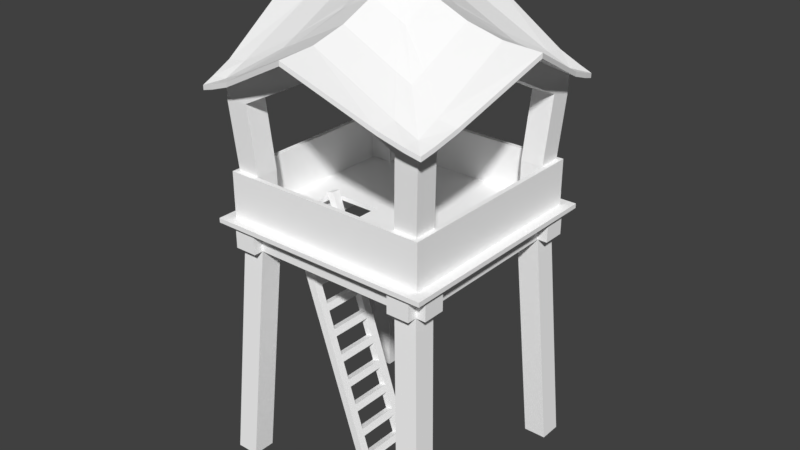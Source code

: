 # Source: tower_1.blend  (saved by Blender 2.79.0; exported with 4.5.12 LTS)
import bpy
from mathutils import Matrix  # noqa: F401  (used for matrix-valued properties, if any)

bpy.ops.wm.read_factory_settings(use_empty=True)
scene = bpy.context.scene
scene.name = 'Scene'

# ---- collections
col_collection_1 = bpy.data.collections.new('Collection 1'); scene.collection.children.link(col_collection_1)

# ---- materials (node trees are filled in below, after node groups)
mat_material = bpy.data.materials.new('Material')
mat_material.alpha_threshold = 0.0
mat_material.use_transparent_shadow = False
mat_material.diffuse_color = (1.0, 1.0, 1.0, 1.0)
mat_material.roughness = 0.5
mat_material.line_color = (0.0, 0.0, 0.0, 1.0)

# ---- material node trees

# ---- world
world_world = bpy.data.worlds.new('World'); scene.world = world_world
world_world.color = (0.05088, 0.05088, 0.05088)
world_world.use_sun_shadow = False
world_world.sun_shadow_jitter_overblur = 0.0
world_world.cycles.sampling_method = 'MANUAL'

# ---- meshes
me_cube = bpy.data.meshes.new('Cube')
me_cube.from_pydata([(-1.596, -1.552, 5.676), (-1.579, -0.2518, 5.678), (0.3057, -1.566, -0.01474), (0.3224, -0.2659, -0.0124), (-1.581, -0.4306, 5.678), (-1.593, -1.373, 5.676), (0.308, -1.387, -0.01442), (0.3201, -0.4447, -0.01272), (-1.424, -1.375, 5.733), (-1.426, -1.554, 5.733), (0.492, -0.2682, 0.04426), (-1.409, -0.2541, 5.735), (0.4897, -0.447, 0.04394), (0.4753, -1.568, 0.04192), (-1.412, -0.4329, 5.735), (0.4776, -1.389, 0.04224), (0.2119, -0.2651, 0.3182), (0.1612, -0.2647, 0.47), (0.03086, -0.2638, 0.8602), (-0.01985, -0.2634, 1.012), (-0.1502, -0.2624, 1.402), (-0.2009, -0.262, 1.554), (-0.3313, -0.2611, 1.944), (-0.382, -0.2607, 2.096), (-0.5124, -0.2597, 2.486), (-0.5631, -0.2593, 2.638), (-0.6935, -0.2584, 3.028), (-0.7442, -0.258, 3.18), (-0.8746, -0.257, 3.57), (-0.9253, -0.2566, 3.722), (-1.056, -0.2557, 4.112), (-1.106, -0.2553, 4.264), (-1.237, -0.2543, 4.654), (-1.287, -0.254, 4.806), (-1.418, -0.253, 5.196), (-1.468, -0.2526, 5.348), (0.3815, -0.2674, 0.3749), (0.3308, -0.267, 0.5266), (0.2004, -0.266, 0.9168), (0.1497, -0.2657, 1.069), (0.01934, -0.2647, 1.459), (-0.03136, -0.2643, 1.611), (-0.1617, -0.2633, 2.001), (-0.2124, -0.263, 2.153), (-0.3428, -0.262, 2.543), (-0.3935, -0.2616, 2.695), (-0.5239, -0.2607, 3.085), (-0.5746, -0.2603, 3.236), (-0.705, -0.2593, 3.627), (-0.7557, -0.2589, 3.778), (-0.8861, -0.258, 4.169), (-0.9368, -0.2576, 4.32), (-1.067, -0.2566, 4.711), (-1.118, -0.2562, 4.862), (-1.248, -0.2553, 5.253), (-1.299, -0.2549, 5.404), (0.2096, -0.4439, 0.3179), (0.1589, -0.4435, 0.4696), (0.02856, -0.4426, 0.8599), (-0.02214, -0.4422, 1.012), (-0.1525, -0.4412, 1.402), (-0.2032, -0.4408, 1.554), (-0.3336, -0.4399, 1.944), (-0.3843, -0.4395, 2.096), (-0.5147, -0.4385, 2.486), (-0.5654, -0.4382, 2.638), (-0.6958, -0.4372, 3.028), (-0.7465, -0.4368, 3.18), (-0.8768, -0.4358, 3.57), (-0.9275, -0.4355, 3.721), (-1.058, -0.4345, 4.112), (-1.109, -0.4341, 4.263), (-1.239, -0.4331, 4.654), (-1.29, -0.4328, 4.805), (-1.42, -0.4318, 5.196), (-1.471, -0.4314, 5.347), (0.3792, -0.4462, 0.3745), (0.3285, -0.4458, 0.5263), (0.1981, -0.4449, 0.9165), (0.1474, -0.4445, 1.068), (0.01705, -0.4435, 1.458), (-0.03365, -0.4431, 1.61), (-0.164, -0.4422, 2.0), (-0.2147, -0.4418, 2.152), (-0.3451, -0.4408, 2.542), (-0.3958, -0.4404, 2.694), (-0.5262, -0.4395, 3.084), (-0.5769, -0.4391, 3.236), (-0.7073, -0.4381, 3.626), (-0.758, -0.4377, 3.778), (-0.8884, -0.4368, 4.168), (-0.9391, -0.4364, 4.32), (-1.069, -0.4354, 4.71), (-1.12, -0.435, 4.862), (-1.251, -0.4341, 5.252), (-1.301, -0.4337, 5.404), (-1.485, -1.552, 5.345), (-1.434, -1.553, 5.194), (-1.304, -1.554, 4.803), (-1.253, -1.554, 4.652), (-1.123, -1.555, 4.261), (-1.072, -1.556, 4.11), (-0.9419, -1.557, 3.719), (-0.8912, -1.557, 3.568), (-0.7609, -1.558, 3.177), (-0.7101, -1.558, 3.026), (-0.5798, -1.559, 2.636), (-0.5291, -1.56, 2.484), (-0.3987, -1.561, 2.094), (-0.348, -1.561, 1.942), (-0.2176, -1.562, 1.552), (-0.1669, -1.562, 1.4), (-0.03652, -1.563, 1.01), (0.01418, -1.564, 0.8578), (0.1446, -1.565, 0.4676), (0.1953, -1.565, 0.3159), (0.1976, -1.386, 0.3162), (0.1469, -1.386, 0.4679), (0.01647, -1.385, 0.8582), (-0.03423, -1.384, 1.01), (-0.1646, -1.383, 1.4), (-0.2153, -1.383, 1.552), (-0.3457, -1.382, 1.942), (-0.3964, -1.382, 2.094), (-0.5268, -1.381, 2.484), (-0.5775, -1.38, 2.636), (-0.7079, -1.379, 3.026), (-0.7586, -1.379, 3.178), (-0.8889, -1.378, 3.568), (-0.9396, -1.378, 3.72), (-1.07, -1.377, 4.11), (-1.121, -1.376, 4.262), (-1.251, -1.375, 4.652), (-1.302, -1.375, 4.804), (-1.432, -1.374, 5.194), (-1.483, -1.374, 5.346), (-1.316, -1.555, 5.402), (-1.265, -1.555, 5.25), (-1.135, -1.556, 4.86), (-1.084, -1.556, 4.708), (-0.9534, -1.557, 4.318), (-0.9027, -1.558, 4.166), (-0.7724, -1.559, 3.776), (-0.7217, -1.559, 3.624), (-0.5913, -1.56, 3.234), (-0.5406, -1.561, 3.082), (-0.4102, -1.562, 2.692), (-0.3595, -1.562, 2.54), (-0.2291, -1.563, 2.15), (-0.1784, -1.563, 1.998), (-0.04804, -1.564, 1.608), (0.002667, -1.565, 1.456), (0.133, -1.566, 1.066), (0.1837, -1.566, 0.9145), (0.3141, -1.567, 0.5243), (0.3648, -1.567, 0.3725), (0.3671, -1.388, 0.3728), (0.3164, -1.388, 0.5246), (0.186, -1.387, 0.9148), (0.1353, -1.387, 1.067), (0.004961, -1.386, 1.457), (-0.04574, -1.385, 1.609), (-0.1761, -1.384, 1.999), (-0.2268, -1.384, 2.151), (-0.3572, -1.383, 2.541), (-0.4079, -1.383, 2.693), (-0.5383, -1.382, 3.083), (-0.589, -1.381, 3.234), (-0.7194, -1.38, 3.625), (-0.7701, -1.38, 3.776), (-0.9004, -1.379, 4.167), (-0.9511, -1.379, 4.318), (-1.082, -1.378, 4.709), (-1.132, -1.377, 4.86), (-1.263, -1.376, 5.251), (-1.313, -1.376, 5.402), (2.5, 2.5, 0.0), (2.5, -2.5, 0.0), (2.5, -2.0, 0.0), (2.0, -2.5, 0.0), (2.0, 2.5, 0.0), (2.5, 2.0, 0.0), (2.0, 2.0, 0.0), (2.0, -2.0, 0.0), (-2.5, -2.5, 0.0), (-2.5, 2.5, 0.0), (-2.0, 2.5, 0.0), (-2.0, -2.5, 0.0), (-2.5, 2.0, 0.0), (-2.5, -2.0, 0.0), (-2.0, 2.0, 0.0), (-2.0, -2.0, 0.0), (2.2, -1.7, 5.0), (2.2, -2.2, 5.0), (1.7, -2.2, 5.0), (2.2, 2.2, 5.0), (1.7, 2.2, 5.0), (2.2, 1.7, 5.0), (1.7, 1.7, 5.0), (1.7, -1.7, 5.0), (-1.7, 2.2, 5.0), (-2.2, 2.2, 5.0), (-1.7, -2.2, 5.0), (-2.2, -2.2, 5.0), (-2.2, 1.7, 5.0), (-2.2, -1.7, 5.0), (-1.7, 1.7, 5.0), (-1.7, -1.7, 5.0), (2.2, -2.2, 5.5), (1.7, -2.2, 5.5), (2.2, 2.2, 5.5), (1.7, 2.2, 5.5), (-1.7, 2.2, 5.5), (-2.2, 2.2, 5.5), (-1.7, -2.2, 5.5), (-2.2, -2.2, 5.5), (2.2, -1.7, 5.5), (2.2, 1.7, 5.5), (-2.2, 1.7, 5.5), (-2.2, -1.7, 5.5), (2.2, -2.415, 5.0), (1.7, -2.415, 5.0), (-1.7, -2.415, 5.0), (-2.2, -2.415, 5.0), (2.2, -2.415, 5.5), (1.7, -2.415, 5.5), (-1.7, -2.415, 5.5), (-2.2, -2.415, 5.5), (2.415, -1.7, 5.0), (2.415, -2.2, 5.0), (2.415, 2.2, 5.0), (2.415, 1.7, 5.0), (2.415, 2.2, 5.5), (2.415, -2.2, 5.5), (2.415, 1.7, 5.5), (2.415, -1.7, 5.5), (2.2, 2.415, 5.0), (1.7, 2.415, 5.0), (-1.7, 2.415, 5.0), (-2.2, 2.415, 5.0), (2.2, 2.415, 5.5), (1.7, 2.415, 5.5), (-1.7, 2.415, 5.5), (-2.2, 2.415, 5.5), (-2.415, 1.7, 5.0), (-2.415, 2.2, 5.0), (-2.415, -2.2, 5.0), (-2.415, -1.7, 5.0), (-2.415, 2.2, 5.5), (-2.415, -2.2, 5.5), (-2.415, -1.7, 5.5), (-2.415, 1.7, 5.5), (-2.2, 2.3, 5.6), (-1.7, 2.3, 5.6), (1.7, 2.3, 5.6), (2.2, 2.3, 5.6), (2.2, -2.53, 5.5), (1.7, -2.53, 5.5), (-1.7, -2.53, 5.5), (-2.2, -2.53, 5.5), (2.2, 2.53, 5.5), (1.7, 2.53, 5.5), (-1.7, 2.53, 5.5), (-2.2, 2.53, 5.5), (2.3, 2.53, 5.5), (-2.3, 2.53, 5.5), (2.3, -2.53, 5.5), (-2.3, -2.53, 5.5), (2.53, 2.2, 5.5), (2.53, -2.2, 5.5), (2.53, 1.7, 5.5), (2.53, -1.7, 5.5), (-2.53, 2.2, 5.5), (-2.53, -2.2, 5.5), (-2.53, -1.7, 5.5), (-2.53, 1.7, 5.5), (2.53, 2.3, 5.5), (-2.53, 2.3, 5.5), (2.53, -2.3, 5.5), (-2.53, -2.3, 5.5), (2.53, 2.53, 5.5), (-2.53, 2.53, 5.5), (2.53, -2.53, 5.5), (-2.53, -2.53, 5.5), (2.2, -2.53, 5.6), (1.7, -2.53, 5.6), (-1.7, -2.53, 5.6), (-2.2, -2.53, 5.6), (2.2, 2.53, 5.6), (1.7, 2.53, 5.6), (-1.7, 2.53, 5.6), (-2.2, 2.53, 5.6), (2.3, 2.53, 5.6), (-2.3, 2.53, 5.6), (2.3, -2.53, 5.6), (-2.3, -2.53, 5.6), (2.53, 2.2, 5.6), (2.53, -2.2, 5.6), (2.53, 1.7, 5.6), (2.53, -1.7, 5.6), (-2.53, 2.2, 5.6), (-2.53, -2.2, 5.6), (-2.53, -1.7, 5.6), (-2.53, 1.7, 5.6), (2.53, 2.3, 5.6), (-2.53, 2.3, 5.6), (2.53, -2.3, 5.6), (-2.53, -2.3, 5.6), (2.53, 2.53, 5.6), (-2.53, 2.53, 5.6), (2.53, -2.53, 5.6), (-2.53, -2.53, 5.6), (1.7, 1.7, 5.5), (1.7, -1.7, 5.5), (-1.7, 1.7, 5.5), (-1.7, -1.7, 5.5), (2.3, 2.3, 5.6), (-2.3, 2.3, 5.6), (2.2, -2.3, 5.6), (1.7, -2.3, 5.6), (-1.7, -2.3, 5.6), (-2.2, -2.3, 5.6), (-2.3, -2.3, 5.6), (2.3, 2.2, 5.6), (2.3, -2.2, 5.6), (2.3, 1.7, 5.6), (2.3, -1.7, 5.6), (2.3, -2.3, 5.6), (-2.3, 2.2, 5.6), (-2.3, -2.2, 5.6), (-2.3, -1.7, 5.6), (-2.3, 1.7, 5.6), (-2.2, -1.7, 5.6), (-2.2, 1.7, 5.6), (2.2, 1.7, 5.6), (2.2, -1.7, 5.6), (1.7, -2.2, 5.6), (-1.7, -2.2, 5.6), (-1.7, 2.2, 5.6), (1.7, 2.2, 5.6), (1.7, -1.7, 5.6), (-1.7, -1.7, 5.6), (-1.7, 1.7, 5.6), (1.7, 1.7, 5.6), (-2.3, -2.3, 8.1), (-2.3, -1.8, 8.1), (-2.3, 2.3, 8.1), (-2.3, 1.8, 8.1), (2.3, -2.3, 8.1), (2.3, -1.8, 8.1), (2.3, 2.3, 8.1), (2.3, 1.8, 8.1), (-1.8, -2.3, 8.1), (1.8, -2.3, 8.1), (-1.8, 2.3, 8.1), (1.8, 2.3, 8.1), (1.8, -1.8, 8.1), (-1.8, -1.8, 8.1), (-1.8, 1.8, 8.1), (1.8, 1.8, 8.1), (2.3, -2.3, 6.6), (2.2, -2.3, 6.6), (-2.2, -2.3, 6.6), (-2.3, -2.3, 6.6), (-1.7, -2.3, 6.6), (1.7, -2.3, 6.6), (-2.2, 2.3, 6.6), (-2.3, 2.3, 6.6), (2.2, 2.3, 6.6), (2.3, 2.3, 6.6), (1.7, 2.3, 6.6), (-1.7, 2.3, 6.6), (2.3, -2.2, 6.6), (2.3, -1.7, 6.6), (2.3, 2.2, 6.6), (2.3, 1.7, 6.6), (-2.3, -2.2, 6.6), (-2.3, -1.7, 6.6), (-2.3, 2.2, 6.6), (-2.3, 1.7, 6.6), (-2.2, -2.2, 6.6), (-2.2, -1.7, 6.6), (-2.2, 2.2, 6.6), (-2.2, 1.7, 6.6), (2.2, -2.2, 6.6), (2.2, -1.7, 6.6), (2.2, 2.2, 6.6), (2.2, 1.7, 6.6), (-1.7, -2.2, 6.6), (1.7, -2.2, 6.6), (1.7, 2.2, 6.6), (-1.7, 2.2, 6.6), (-0.4333, -1.7, 5.5), (-1.567, -1.7, 5.5), (1.7, -0.2333, 5.5), (1.7, -1.567, 5.5), (-0.4333, 1.7, 5.5), (-1.567, 1.7, 5.5), (-1.7, -0.2333, 5.5), (-1.7, -1.567, 5.5), (-1.567, -1.567, 5.5), (-1.567, -0.2333, 5.5), (-0.4333, -1.567, 5.5), (-0.4333, -0.2333, 5.5), (-1.567, -1.7, 5.6), (-0.4333, -1.7, 5.6), (-0.4333, 1.7, 5.6), (-1.567, 1.7, 5.6), (-1.7, -0.2333, 5.6), (-1.7, -1.567, 5.6), (1.7, -0.2333, 5.6), (1.7, -1.567, 5.6), (-1.567, -1.567, 5.6), (-0.4333, -1.567, 5.6), (-1.567, -0.2333, 5.6), (-0.4333, -0.2333, 5.6), (2.3, 0.0, 9.0), (1.8, 0.0, 9.0), (-1.8, 1.192e-07, 9.0), (-2.3, 2.384e-07, 9.0), (0.0, -2.3, 9.0), (0.0, -1.8, 9.0), (1.192e-07, 1.8, 9.0), (1.192e-07, 2.3, 9.0), (-2.3, -2.3, 8.386), (-2.3, -1.8, 8.6), (-2.3, 2.3, 8.386), (-2.3, 1.8, 8.6), (2.3, -2.3, 8.386), (2.3, -1.8, 8.6), (2.3, 2.3, 8.386), (2.3, 1.8, 8.6), (-1.8, -2.3, 8.6), (1.8, -2.3, 8.6), (-1.8, 2.3, 8.6), (1.8, 2.3, 8.6), (1.8, -1.8, 8.6), (-1.8, -1.8, 8.6), (-1.8, 1.8, 8.6), (1.8, 1.8, 8.6), (2.3, 0.0, 9.5), (1.8, 0.0, 9.5), (-1.8, 1.192e-07, 9.5), (-2.3, 2.384e-07, 9.5), (0.0, -2.3, 9.5), (0.0, -1.8, 9.5), (1.192e-07, 1.8, 9.5), (1.192e-07, 2.3, 9.5), (0.0, 0.0, 10.0), (-2.3, -2.3, 8.486), (-2.3, -1.8, 8.7), (-2.3, 2.3, 8.486), (-2.3, 1.8, 8.7), (2.3, -2.3, 8.486), (2.3, -1.8, 8.7), (2.3, 2.3, 8.486), (2.3, 1.8, 8.7), (-1.8, -2.3, 8.7), (1.8, -2.3, 8.7), (-1.8, 2.3, 8.7), (1.8, 2.3, 8.7), (2.3, 0.0, 9.6), (-2.3, 2.384e-07, 9.6), (0.0, -2.3, 9.6), (1.192e-07, 2.3, 9.6), (0.0, 0.0, 10.57), (-1.8, -2.73, 8.547), (-2.3, -2.652, 8.366), (2.3, -2.652, 8.366), (1.8, -2.73, 8.547), (0.0, -3.12, 9.447), (-1.8, -2.73, 8.647), (-2.3, -2.652, 8.466), (2.3, -2.652, 8.466), (1.8, -2.73, 8.647), (0.0, -3.12, 9.547), (-2.3, 2.652, 8.366), (-1.8, 2.73, 8.547), (2.3, 2.652, 8.366), (1.8, 2.73, 8.547), (1.192e-07, 3.12, 9.447), (-2.3, 2.652, 8.466), (-1.8, 2.73, 8.647), (2.3, 2.652, 8.466), (1.8, 2.73, 8.647), (1.192e-07, 3.12, 9.547), (-2.652, 2.3, 8.366), (-2.73, 1.8, 8.547), (-2.652, -2.3, 8.366), (-2.73, -1.8, 8.547), (-3.12, 2.384e-07, 9.447), (-2.652, 2.3, 8.466), (-2.73, 1.8, 8.647), (-2.652, -2.3, 8.466), (-2.73, -1.8, 8.647), (-3.12, 2.384e-07, 9.547), (-2.6, -2.6, 8.274), (-2.6, -2.6, 8.374), (-2.6, 2.6, 8.374), (-2.6, 2.6, 8.274), (2.652, -2.3, 8.366), (2.73, -1.8, 8.547), (2.652, 2.3, 8.366), (2.73, 1.8, 8.547), (3.12, 0.0, 9.447), (2.652, -2.3, 8.466), (2.73, -1.8, 8.647), (2.652, 2.3, 8.466), (2.73, 1.8, 8.647), (3.12, 0.0, 9.547), (2.6, -2.6, 8.374), (2.6, 2.6, 8.274), (2.6, 2.6, 8.374), (2.6, -2.6, 8.274), (-1.533, -1.533, 9.042), (-0.7667, -0.7667, 9.741), (-1.2, -1.533, 9.195), (-0.6, -0.7667, 9.833), (0.0, -1.533, 9.795), (0.0, -0.7667, 10.13), (1.2, -1.533, 9.195), (0.6, -0.7667, 9.833), (1.533, -1.533, 9.042), (0.7667, -0.7667, 9.741), (1.533, -1.2, 9.195), (0.7667, -0.6, 9.833), (1.533, 0.0, 9.795), (0.7667, 0.0, 10.13), (1.533, 1.2, 9.195), (0.7667, 0.6, 9.833), (1.533, 1.533, 9.042), (0.7667, 0.7667, 9.741), (1.2, 1.533, 9.195), (0.6, 0.7667, 9.833), (7.947e-08, 1.533, 9.795), (3.974e-08, 0.7667, 10.13), (-1.2, 1.533, 9.195), (-0.6, 0.7667, 9.833), (-1.533, 1.533, 9.042), (-0.7667, 0.7667, 9.741), (-1.533, 1.2, 9.195), (-0.7667, 0.6, 9.833), (-1.533, 1.589e-07, 9.795), (-0.7667, 7.947e-08, 10.13), (-1.533, -1.2, 9.195), (-0.7667, -0.6, 9.833), (-1.7, 1.7, 6.6), (-1.7, -1.7, 6.6), (1.7, -1.7, 6.6), (1.7, 1.7, 6.6)], [], [(116, 6, 2, 115), (16, 3, 7, 56), (156, 155, 13, 15), (36, 76, 12, 10), (3, 10, 12, 7), (0, 9, 8, 5), (116, 156, 15, 6), (96, 136, 9, 0), (16, 36, 10, 3), (75, 95, 14, 4), (6, 15, 13, 2), (4, 14, 11, 1), (7, 12, 76, 56), (57, 77, 78, 58), (59, 79, 80, 60), (61, 81, 82, 62), (63, 83, 84, 64), (65, 85, 86, 66), (67, 87, 88, 68), (69, 89, 90, 70), (71, 91, 92, 72), (73, 93, 94, 74), (1, 11, 55, 35), (35, 55, 54, 34), (34, 54, 53, 33), (33, 53, 52, 32), (32, 52, 51, 31), (31, 51, 50, 30), (30, 50, 49, 29), (29, 49, 48, 28), (28, 48, 47, 27), (27, 47, 46, 26), (26, 46, 45, 25), (25, 45, 44, 24), (24, 44, 43, 23), (23, 43, 42, 22), (22, 42, 41, 21), (21, 41, 40, 20), (20, 40, 39, 19), (19, 39, 38, 18), (18, 38, 37, 17), (17, 37, 36, 16), (11, 14, 95, 55), (55, 95, 94, 54), (54, 94, 93, 53), (53, 93, 92, 52), (52, 92, 91, 51), (51, 91, 90, 50), (50, 90, 89, 49), (49, 89, 88, 48), (48, 88, 87, 47), (47, 87, 86, 46), (46, 86, 85, 45), (45, 85, 84, 44), (44, 84, 83, 43), (43, 83, 82, 42), (42, 82, 81, 41), (41, 81, 80, 40), (40, 80, 79, 39), (39, 79, 78, 38), (38, 78, 77, 37), (37, 77, 76, 36), (1, 35, 75, 4), (35, 34, 74, 75), (34, 33, 73, 74), (33, 32, 72, 73), (32, 31, 71, 72), (31, 30, 70, 71), (30, 29, 69, 70), (29, 28, 68, 69), (28, 27, 67, 68), (27, 26, 66, 67), (26, 25, 65, 66), (25, 24, 64, 65), (24, 23, 63, 64), (23, 22, 62, 63), (22, 21, 61, 62), (21, 20, 60, 61), (20, 19, 59, 60), (19, 18, 58, 59), (18, 17, 57, 58), (17, 16, 56, 57), (2, 13, 155, 115), (115, 155, 154, 114), (114, 154, 153, 113), (113, 153, 152, 112), (112, 152, 151, 111), (111, 151, 150, 110), (110, 150, 149, 109), (109, 149, 148, 108), (108, 148, 147, 107), (107, 147, 146, 106), (106, 146, 145, 105), (105, 145, 144, 104), (104, 144, 143, 103), (103, 143, 142, 102), (102, 142, 141, 101), (101, 141, 140, 100), (100, 140, 139, 99), (99, 139, 138, 98), (98, 138, 137, 97), (97, 137, 136, 96), (5, 8, 175, 135), (134, 174, 173, 133), (132, 172, 171, 131), (130, 170, 169, 129), (128, 168, 167, 127), (126, 166, 165, 125), (124, 164, 163, 123), (77, 157, 156, 76), (122, 162, 161, 121), (57, 56, 116, 117), (120, 160, 159, 119), (56, 76, 156, 116), (118, 158, 157, 117), (57, 117, 157, 77), (8, 9, 136, 175), (175, 136, 137, 174), (174, 137, 138, 173), (173, 138, 139, 172), (172, 139, 140, 171), (171, 140, 141, 170), (170, 141, 142, 169), (169, 142, 143, 168), (168, 143, 144, 167), (167, 144, 145, 166), (166, 145, 146, 165), (165, 146, 147, 164), (164, 147, 148, 163), (163, 148, 149, 162), (162, 149, 150, 161), (161, 150, 151, 160), (160, 151, 152, 159), (159, 152, 153, 158), (158, 153, 154, 157), (157, 154, 155, 156), (5, 135, 96, 0), (135, 134, 97, 96), (134, 133, 98, 97), (133, 132, 99, 98), (132, 131, 100, 99), (131, 130, 101, 100), (130, 129, 102, 101), (129, 128, 103, 102), (128, 127, 104, 103), (127, 126, 105, 104), (126, 125, 106, 105), (125, 124, 107, 106), (124, 123, 108, 107), (123, 122, 109, 108), (122, 121, 110, 109), (121, 120, 111, 110), (120, 119, 112, 111), (119, 118, 113, 112), (118, 117, 114, 113), (117, 116, 115, 114), (59, 119, 159, 79), (58, 78, 158, 118), (59, 58, 118, 119), (79, 159, 158, 78), (61, 60, 120, 121), (81, 161, 160, 80), (61, 121, 161, 81), (60, 80, 160, 120), (63, 62, 122, 123), (83, 163, 162, 82), (63, 123, 163, 83), (62, 82, 162, 122), (65, 64, 124, 125), (85, 165, 164, 84), (65, 125, 165, 85), (64, 84, 164, 124), (67, 66, 126, 127), (87, 167, 166, 86), (67, 127, 167, 87), (66, 86, 166, 126), (69, 68, 128, 129), (89, 169, 168, 88), (69, 129, 169, 89), (68, 88, 168, 128), (71, 70, 130, 131), (91, 171, 170, 90), (71, 131, 171, 91), (70, 90, 170, 130), (73, 72, 132, 133), (93, 173, 172, 92), (73, 133, 173, 93), (72, 92, 172, 132), (75, 74, 134, 135), (95, 175, 174, 94), (74, 94, 174, 134), (75, 135, 175, 95), (176, 181, 182, 180), (178, 177, 179, 183), (191, 187, 184, 189), (186, 190, 188, 185), (198, 197, 192, 199), (199, 194, 202, 207), (183, 199, 192, 178), (189, 205, 207, 191), (179, 194, 199, 183), (178, 192, 193, 177), (191, 207, 202, 187), (185, 201, 200, 186), (177, 193, 194, 179), (187, 202, 203, 184), (180, 196, 195, 176), (188, 204, 201, 185), (176, 195, 197, 181), (184, 203, 205, 189), (181, 197, 198, 182), (190, 206, 204, 188), (182, 198, 196, 180), (186, 200, 206, 190), (196, 198, 206, 200), (204, 206, 207, 205), (200, 212, 211, 196), (201, 239, 238, 200), (208, 224, 220, 193), (194, 209, 214, 202), (205, 219, 218, 204), (197, 217, 216, 192), (193, 229, 233, 208), (204, 244, 245, 201), (222, 226, 227, 223), (220, 224, 225, 221), (214, 226, 222, 202), (194, 221, 225, 209), (202, 222, 223, 203), (203, 223, 227, 215), (193, 220, 221, 194), (228, 235, 233, 229), (231, 230, 232, 234), (216, 235, 228, 192), (192, 228, 229, 193), (210, 232, 230, 195), (197, 231, 234, 217), (195, 230, 231, 197), (239, 243, 242, 238), (237, 241, 240, 236), (211, 241, 237, 196), (213, 243, 239, 201), (196, 237, 236, 195), (195, 236, 240, 210), (200, 238, 242, 212), (247, 246, 249, 250), (244, 251, 248, 245), (218, 251, 244, 204), (201, 245, 248, 213), (203, 246, 247, 205), (215, 249, 246, 203), (205, 247, 250, 219), (218, 219, 250, 251), (225, 226, 214, 209), (234, 235, 216, 217), (211, 212, 242, 241), (297, 324, 327, 306), (284, 318, 319, 285), (285, 319, 320, 286), (287, 321, 322, 295), (224, 256, 257, 225), (242, 262, 261, 241), (286, 320, 321, 287), (226, 258, 259, 227), (241, 261, 260, 240), (306, 327, 294, 310), (225, 257, 258, 226), (289, 254, 255, 288), (243, 263, 262, 242), (249, 273, 274, 250), (288, 255, 316, 292), (251, 275, 272, 248), (291, 252, 253, 290), (290, 253, 254, 289), (293, 317, 252, 291), (250, 274, 275, 251), (234, 270, 271, 235), (235, 271, 269, 233), (232, 268, 270, 234), (281, 309, 293, 265), (266, 294, 284, 256), (277, 305, 309, 281), (260, 288, 292, 264), (283, 311, 307, 279), (271, 299, 297, 269), (265, 293, 291, 263), (268, 296, 298, 270), (267, 295, 311, 283), (273, 301, 302, 274), (275, 303, 300, 272), (274, 302, 303, 275), (256, 284, 285, 257), (270, 298, 299, 271), (264, 292, 308, 280), (258, 286, 287, 259), (276, 304, 296, 268), (261, 289, 288, 260), (272, 300, 305, 277), (263, 291, 290, 262), (269, 297, 306, 278), (257, 285, 286, 258), (279, 307, 301, 273), (262, 290, 289, 261), (278, 306, 310, 282), (282, 310, 294, 266), (259, 287, 295, 267), (280, 308, 304, 276), (199, 313, 395, 394, 312, 198), (207, 315, 393, 392, 313, 199), (206, 314, 398, 399, 315, 207), (198, 312, 396, 397, 314, 206), (299, 326, 324, 297), (298, 325, 326, 299), (296, 323, 325, 298), (301, 307, 322, 329), (300, 328, 317, 305), (303, 331, 328, 300), (302, 330, 331, 303), (301, 329, 330, 302), (317, 293, 309, 305), (307, 311, 295, 322), (327, 318, 284, 294), (292, 316, 304, 308), (304, 316, 323, 296), (316, 369, 374, 323), (320, 364, 362, 321), (317, 367, 366, 252), (319, 365, 364, 320), (321, 362, 363, 322), (387, 386, 350, 351), (335, 385, 387, 334), (327, 360, 361, 318), (391, 382, 346, 354), (254, 370, 368, 255), (390, 355, 350, 386), (324, 372, 360, 327), (339, 390, 391, 338), (252, 366, 371, 253), (388, 547, 357, 352), (325, 375, 373, 326), (388, 352, 344, 380), (338, 342, 407, 406, 343, 339), (342, 333, 332, 341, 409, 408), (334, 343, 410, 411, 340, 335), (381, 345, 357, 547), (341, 332, 381, 547), (547, 388, 337, 341), (391, 354, 358, 546), (377, 381, 383, 379), (379, 383, 382, 378), (377, 376, 380, 381), (375, 387, 385, 373), (374, 386, 387, 375), (373, 385, 384, 372), (365, 361, 384, 389), (364, 388, 380, 362), (365, 389, 388, 364), (370, 390, 386, 368), (371, 366, 382, 391), (371, 391, 390, 370), (318, 361, 365, 319), (329, 376, 377, 330), (337, 388, 389, 336), (383, 347, 346, 382), (331, 379, 378, 328), (333, 383, 381, 332), (255, 368, 369, 316), (330, 377, 379, 331), (383, 546, 358, 347), (328, 378, 367, 317), (322, 363, 376, 329), (326, 373, 372, 324), (253, 371, 370, 254), (323, 374, 375, 325), (381, 380, 344, 345), (338, 391, 546, 342), (333, 342, 546, 383), (336, 340, 405, 404, 341, 337), (389, 384, 348, 353), (384, 385, 349, 348), (403, 396, 312, 394), (398, 314, 397, 401), (401, 397, 396, 403), (315, 399, 400, 393), (399, 398, 401, 400), (393, 400, 402, 392), (415, 410, 343, 406), (392, 402, 395, 313), (402, 403, 394, 395), (405, 340, 411, 413), (413, 411, 410, 415), (341, 404, 412, 409), (404, 405, 413, 412), (409, 412, 414, 408), (402, 400, 412, 413), (408, 414, 407, 342), (414, 415, 406, 407), (400, 401, 414, 412), (403, 415, 414, 401), (402, 413, 415, 403), (354, 423, 422, 358), (347, 358, 418, 419), (345, 419, 418, 357), (355, 359, 422, 423), (359, 351, 416, 417), (356, 417, 416, 349), (356, 353, 420, 421), (357, 421, 420, 352), (422, 446, 438, 358), (356, 436, 441, 417), (352, 432, 424, 344), (358, 438, 442, 418), (354, 434, 447, 423), (351, 431, 440, 416), (348, 428, 433, 353), (419, 443, 427, 347), (417, 441, 439, 359), (346, 426, 434, 354), (357, 437, 445, 421), (418, 442, 437, 357), (355, 435, 430, 350), (420, 444, 432, 352), (345, 425, 443, 419), (359, 439, 446, 422), (347, 427, 426, 346), (353, 433, 444, 420), (344, 424, 425, 345), (423, 447, 435, 355), (349, 429, 428, 348), (421, 445, 436, 356), (416, 440, 429, 349), (350, 430, 431, 351), (437, 448, 445), (442, 448, 437), (438, 448, 442), (446, 448, 438), (439, 448, 446), (441, 448, 439), (436, 448, 441), (445, 448, 436), (451, 491, 492, 452), (468, 513, 510, 473), (432, 466, 467, 424), (450, 494, 493, 449), (458, 474, 473, 453), (462, 495, 494, 450), (447, 480, 479, 435), (463, 475, 474, 458), (435, 479, 478, 430), (434, 477, 480, 447), (510, 453, 473), (472, 497, 496, 467), (443, 490, 487, 427), (493, 497, 449), (430, 502, 503, 431), (468, 428, 513), (465, 519, 521), (465, 517, 519), (466, 471, 472, 467), (470, 475, 471, 466), (468, 473, 474, 469), (469, 474, 475, 470), (433, 469, 470, 444), (457, 471, 475, 463), (428, 468, 469, 433), (461, 509, 508, 456), (444, 470, 466, 432), (449, 472, 471, 457), (476, 481, 482, 477), (480, 485, 484, 479), (479, 484, 483, 478), (477, 482, 485, 480), (464, 485, 482, 459), (459, 482, 481, 451), (472, 449, 497), (455, 483, 484, 460), (460, 484, 485, 464), (426, 476, 477, 434), (490, 495, 492, 487), (488, 496, 497, 493), (489, 494, 495, 490), (488, 493, 494, 489), (487, 492, 491, 486), (491, 498, 499, 486), (425, 489, 490, 443), (452, 492, 495, 462), (505, 453, 510), (424, 488, 489, 425), (488, 424, 496), (476, 499, 498, 481), (427, 487, 486, 426), (500, 513, 428), (502, 507, 508, 503), (504, 509, 506, 501), (502, 511, 512, 507), (501, 506, 505, 500), (503, 508, 509, 504), (505, 510, 513, 500), (496, 424, 467), (453, 505, 506, 454), (483, 512, 511, 478), (456, 508, 507, 455), (440, 504, 501, 429), (454, 506, 509, 461), (429, 501, 500, 428), (431, 503, 504, 440), (478, 511, 430), (483, 455, 512), (511, 502, 430), (512, 455, 507), (426, 486, 499), (498, 491, 451), (476, 426, 499), (451, 481, 498), (465, 521, 523), (465, 523, 525), (465, 525, 527), (465, 527, 529), (465, 529, 531), (465, 531, 533), (465, 533, 535), (465, 535, 537), (465, 537, 539), (465, 539, 541), (465, 541, 543), (465, 543, 545), (465, 545, 515), (465, 515, 517), (531, 530, 532, 533), (529, 528, 530, 531), (533, 532, 534, 535), (535, 534, 536, 537), (537, 536, 538, 539), (539, 538, 540, 541), (541, 540, 542, 543), (543, 542, 544, 545), (515, 545, 544, 514), (515, 514, 516, 517), (517, 516, 518, 519), (519, 518, 520, 521), (521, 520, 522, 523), (523, 522, 524, 525), (525, 524, 526, 527), (527, 526, 528, 529), (464, 534, 532, 460), (459, 536, 534, 464), (451, 538, 536, 459), (452, 540, 538, 451), (462, 542, 540, 452), (450, 544, 542, 462), (450, 449, 514, 544), (457, 516, 514, 449), (463, 518, 516, 457), (458, 520, 518, 463), (453, 522, 520, 458), (454, 524, 522, 453), (461, 526, 524, 454), (456, 528, 526, 461), (455, 530, 528, 456), (460, 532, 530, 455), (240, 260, 264, 280, 210), (210, 280, 276, 268, 232), (208, 233, 269, 278, 282), (208, 282, 266, 256, 224), (227, 259, 267, 283, 215), (215, 283, 279, 273, 249), (248, 272, 277, 281, 213), (213, 281, 265, 263, 243), (368, 386, 369), (374, 369, 386), (361, 360, 384), (360, 372, 384), (363, 362, 380), (376, 363, 380), (378, 382, 367), (366, 367, 382), (385, 335, 340, 548), (340, 336, 389, 548), (356, 349, 385, 548), (389, 353, 356, 548), (549, 390, 339, 343), (387, 549, 343, 334), (390, 549, 359, 355), (387, 351, 359, 549)])
_uv = me_cube.uv_layers.new(name='UVMap')
_uv.uv.foreach_set('vector', [0.9413, 0.3389, 0.9721, 0.3389, 0.9721, 0.3231, 0.9413, 0.3231, 0.9413, 0.3231, 0.9721, 0.3231, 0.9721, 0.3389, 0.9413, 0.3389, 0.9413, 0.2915, 0.9413, 0.3073, 0.9721, 0.3073, 0.9721, 0.2915, 0.9413, 0.3073, 0.9413, 0.2915, 0.9721, 0.2915, 0.9721, 0.3073, 0.9879, 0.3073, 0.9721, 0.3073, 0.9721, 0.2915, 0.9879, 0.2915, 0.4261, 0.3073, 0.4419, 0.3073, 0.4419, 0.2915, 0.4261, 0.2915, 0.9413, 0.2757, 0.9413, 0.2915, 0.9721, 0.2915, 0.9721, 0.2757, 0.4727, 0.3231, 0.4727, 0.3073, 0.4419, 0.3073, 0.4419, 0.3231, 0.9413, 0.3231, 0.9413, 0.3073, 0.9721, 0.3073, 0.9721, 0.3231, 0.4727, 0.2757, 0.4727, 0.2915, 0.4419, 0.2915, 0.4419, 0.2757, 0.9879, 0.2915, 0.9721, 0.2915, 0.9721, 0.3073, 0.9879, 0.3073, 0.4261, 0.2915, 0.4419, 0.2915, 0.4419, 0.3073, 0.4261, 0.3073, 0.9721, 0.2757, 0.9721, 0.2915, 0.9413, 0.2915, 0.9413, 0.2757, 0.9272, 0.2757, 0.9272, 0.2915, 0.8908, 0.2915, 0.8908, 0.2757, 0.8767, 0.2757, 0.8767, 0.2915, 0.8403, 0.2915, 0.8403, 0.2757, 0.8262, 0.2757, 0.8262, 0.2915, 0.7899, 0.2915, 0.7899, 0.2757, 0.7757, 0.2757, 0.7757, 0.2915, 0.7394, 0.2915, 0.7394, 0.2757, 0.7252, 0.2757, 0.7252, 0.2915, 0.6889, 0.2915, 0.6889, 0.2757, 0.6747, 0.2757, 0.6747, 0.2915, 0.6384, 0.2915, 0.6384, 0.2757, 0.6242, 0.2757, 0.6242, 0.2915, 0.5879, 0.2915, 0.5879, 0.2757, 0.5737, 0.2757, 0.5737, 0.2915, 0.5374, 0.2915, 0.5374, 0.2757, 0.5232, 0.2757, 0.5232, 0.2915, 0.4869, 0.2915, 0.4869, 0.2757, 0.4419, 0.3231, 0.4419, 0.3073, 0.4727, 0.3073, 0.4727, 0.3231, 0.4727, 0.3231, 0.4727, 0.3073, 0.4869, 0.3073, 0.4869, 0.3231, 0.4869, 0.3231, 0.4869, 0.3073, 0.5232, 0.3073, 0.5232, 0.3231, 0.5232, 0.3231, 0.5232, 0.3073, 0.5374, 0.3073, 0.5374, 0.3231, 0.5374, 0.3231, 0.5374, 0.3073, 0.5737, 0.3073, 0.5737, 0.3231, 0.5737, 0.3231, 0.5737, 0.3073, 0.5879, 0.3073, 0.5879, 0.3231, 0.5879, 0.3231, 0.5879, 0.3073, 0.6242, 0.3073, 0.6242, 0.3231, 0.6242, 0.3231, 0.6242, 0.3073, 0.6384, 0.3073, 0.6384, 0.3231, 0.6384, 0.3231, 0.6384, 0.3073, 0.6747, 0.3073, 0.6747, 0.3231, 0.6747, 0.3231, 0.6747, 0.3073, 0.6889, 0.3073, 0.6889, 0.3231, 0.6889, 0.3231, 0.6889, 0.3073, 0.7252, 0.3073, 0.7252, 0.3231, 0.7252, 0.3231, 0.7252, 0.3073, 0.7394, 0.3073, 0.7394, 0.3231, 0.7394, 0.3231, 0.7394, 0.3073, 0.7757, 0.3073, 0.7757, 0.3231, 0.7757, 0.3231, 0.7757, 0.3073, 0.7899, 0.3073, 0.7899, 0.3231, 0.7899, 0.3231, 0.7899, 0.3073, 0.8262, 0.3073, 0.8262, 0.3231, 0.8262, 0.3231, 0.8262, 0.3073, 0.8403, 0.3073, 0.8403, 0.3231, 0.8403, 0.3231, 0.8403, 0.3073, 0.8767, 0.3073, 0.8767, 0.3231, 0.8767, 0.3231, 0.8767, 0.3073, 0.8908, 0.3073, 0.8908, 0.3231, 0.8908, 0.3231, 0.8908, 0.3073, 0.9272, 0.3073, 0.9272, 0.3231, 0.9272, 0.3231, 0.9272, 0.3073, 0.9413, 0.3073, 0.9413, 0.3231, 0.4419, 0.3073, 0.4419, 0.2915, 0.4727, 0.2915, 0.4727, 0.3073, 0.4727, 0.3073, 0.4727, 0.2915, 0.4869, 0.2915, 0.4869, 0.3073, 0.4869, 0.3073, 0.4869, 0.2915, 0.5232, 0.2915, 0.5232, 0.3073, 0.5232, 0.3073, 0.5232, 0.2915, 0.5374, 0.2915, 0.5374, 0.3073, 0.5374, 0.3073, 0.5374, 0.2915, 0.5737, 0.2915, 0.5737, 0.3073, 0.5737, 0.3073, 0.5737, 0.2915, 0.5879, 0.2915, 0.5879, 0.3073, 0.5879, 0.3073, 0.5879, 0.2915, 0.6242, 0.2915, 0.6242, 0.3073, 0.6242, 0.3073, 0.6242, 0.2915, 0.6384, 0.2915, 0.6384, 0.3073, 0.6384, 0.3073, 0.6384, 0.2915, 0.6747, 0.2915, 0.6747, 0.3073, 0.6747, 0.3073, 0.6747, 0.2915, 0.6889, 0.2915, 0.6889, 0.3073, 0.6889, 0.3073, 0.6889, 0.2915, 0.7252, 0.2915, 0.7252, 0.3073, 0.7252, 0.3073, 0.7252, 0.2915, 0.7394, 0.2915, 0.7394, 0.3073, 0.7394, 0.3073, 0.7394, 0.2915, 0.7757, 0.2915, 0.7757, 0.3073, 0.7757, 0.3073, 0.7757, 0.2915, 0.7899, 0.2915, 0.7899, 0.3073, 0.7899, 0.3073, 0.7899, 0.2915, 0.8262, 0.2915, 0.8262, 0.3073, 0.8262, 0.3073, 0.8262, 0.2915, 0.8403, 0.2915, 0.8403, 0.3073, 0.8403, 0.3073, 0.8403, 0.2915, 0.8767, 0.2915, 0.8767, 0.3073, 0.8767, 0.3073, 0.8767, 0.2915, 0.8908, 0.2915, 0.8908, 0.3073, 0.8908, 0.3073, 0.8908, 0.2915, 0.9272, 0.2915, 0.9272, 0.3073, 0.9272, 0.3073, 0.9272, 0.2915, 0.9413, 0.2915, 0.9413, 0.3073, 0.4419, 0.3231, 0.4727, 0.3231, 0.4727, 0.3389, 0.4419, 0.3389, 0.4727, 0.3231, 0.4869, 0.3231, 0.4869, 0.3389, 0.4727, 0.3389, 0.4869, 0.3231, 0.5232, 0.3231, 0.5232, 0.3389, 0.4869, 0.3389, 0.5232, 0.3231, 0.5374, 0.3231, 0.5374, 0.3389, 0.5232, 0.3389, 0.5374, 0.3231, 0.5737, 0.3231, 0.5737, 0.3389, 0.5374, 0.3389, 0.5737, 0.3231, 0.5879, 0.3231, 0.5879, 0.3389, 0.5737, 0.3389, 0.5879, 0.3231, 0.6242, 0.3231, 0.6242, 0.3389, 0.5879, 0.3389, 0.6242, 0.3231, 0.6384, 0.3231, 0.6384, 0.3389, 0.6242, 0.3389, 0.6384, 0.3231, 0.6747, 0.3231, 0.6747, 0.3389, 0.6384, 0.3389, 0.6747, 0.3231, 0.6889, 0.3231, 0.6889, 0.3389, 0.6747, 0.3389, 0.6889, 0.3231, 0.7252, 0.3231, 0.7252, 0.3389, 0.6889, 0.3389, 0.7252, 0.3231, 0.7394, 0.3231, 0.7394, 0.3389, 0.7252, 0.3389, 0.7394, 0.3231, 0.7757, 0.3231, 0.7757, 0.3389, 0.7394, 0.3389, 0.7757, 0.3231, 0.7899, 0.3231, 0.7899, 0.3389, 0.7757, 0.3389, 0.7899, 0.3231, 0.8262, 0.3231, 0.8262, 0.3389, 0.7899, 0.3389, 0.8262, 0.3231, 0.8403, 0.3231, 0.8403, 0.3389, 0.8262, 0.3389, 0.8403, 0.3231, 0.8767, 0.3231, 0.8767, 0.3389, 0.8403, 0.3389, 0.8767, 0.3231, 0.8908, 0.3231, 0.8908, 0.3389, 0.8767, 0.3389, 0.8908, 0.3231, 0.9272, 0.3231, 0.9272, 0.3389, 0.8908, 0.3389, 0.9272, 0.3231, 0.9413, 0.3231, 0.9413, 0.3389, 0.9272, 0.3389, 0.9721, 0.3231, 0.9721, 0.3073, 0.9413, 0.3073, 0.9413, 0.3231, 0.9413, 0.3231, 0.9413, 0.3073, 0.9272, 0.3073, 0.9272, 0.3231, 0.9272, 0.3231, 0.9272, 0.3073, 0.8908, 0.3073, 0.8908, 0.3231, 0.8908, 0.3231, 0.8908, 0.3073, 0.8767, 0.3073, 0.8767, 0.3231, 0.8767, 0.3231, 0.8767, 0.3073, 0.8403, 0.3073, 0.8403, 0.3231, 0.8403, 0.3231, 0.8403, 0.3073, 0.8262, 0.3073, 0.8262, 0.3231, 0.8262, 0.3231, 0.8262, 0.3073, 0.7899, 0.3073, 0.7899, 0.3231, 0.7899, 0.3231, 0.7899, 0.3073, 0.7757, 0.3073, 0.7757, 0.3231, 0.7757, 0.3231, 0.7757, 0.3073, 0.7394, 0.3073, 0.7394, 0.3231, 0.7394, 0.3231, 0.7394, 0.3073, 0.7252, 0.3073, 0.7252, 0.3231, 0.7252, 0.3231, 0.7252, 0.3073, 0.6889, 0.3073, 0.6889, 0.3231, 0.6889, 0.3231, 0.6889, 0.3073, 0.6747, 0.3073, 0.6747, 0.3231, 0.6747, 0.3231, 0.6747, 0.3073, 0.6384, 0.3073, 0.6384, 0.3231, 0.6384, 0.3231, 0.6384, 0.3073, 0.6242, 0.3073, 0.6242, 0.3231, 0.6242, 0.3231, 0.6242, 0.3073, 0.5879, 0.3073, 0.5879, 0.3231, 0.5879, 0.3231, 0.5879, 0.3073, 0.5737, 0.3073, 0.5737, 0.3231, 0.5737, 0.3231, 0.5737, 0.3073, 0.5374, 0.3073, 0.5374, 0.3231, 0.5374, 0.3231, 0.5374, 0.3073, 0.5232, 0.3073, 0.5232, 0.3231, 0.5232, 0.3231, 0.5232, 0.3073, 0.4869, 0.3073, 0.4869, 0.3231, 0.4869, 0.3231, 0.4869, 0.3073, 0.4727, 0.3073, 0.4727, 0.3231, 0.4419, 0.2757, 0.4419, 0.2915, 0.4727, 0.2915, 0.4727, 0.2757, 0.4869, 0.2757, 0.4869, 0.2915, 0.5232, 0.2915, 0.5232, 0.2757, 0.5374, 0.2757, 0.5374, 0.2915, 0.5737, 0.2915, 0.5737, 0.2757, 0.5879, 0.2757, 0.5879, 0.2915, 0.6242, 0.2915, 0.6242, 0.2757, 0.6384, 0.2757, 0.6384, 0.2915, 0.6747, 0.2915, 0.6747, 0.2757, 0.6889, 0.2757, 0.6889, 0.2915, 0.7252, 0.2915, 0.7252, 0.2757, 0.7394, 0.2757, 0.7394, 0.2915, 0.7757, 0.2915, 0.7757, 0.2757, 0.6121, 0.3984, 0.4927, 0.3984, 0.4927, 0.3781, 0.6121, 0.3781, 0.7899, 0.2757, 0.7899, 0.2915, 0.8262, 0.2915, 0.8262, 0.2757, 0.6121, 0.421, 0.6121, 0.4413, 0.4927, 0.4413, 0.4927, 0.421, 0.8403, 0.2757, 0.8403, 0.2915, 0.8767, 0.2915, 0.8767, 0.2757, 0.6121, 0.3554, 0.6121, 0.3781, 0.4927, 0.3781, 0.4927, 0.3554, 0.8908, 0.2757, 0.8908, 0.2915, 0.9272, 0.2915, 0.9272, 0.2757, 0.6121, 0.421, 0.4927, 0.421, 0.4927, 0.3984, 0.6121, 0.3984, 0.4419, 0.2915, 0.4419, 0.3073, 0.4727, 0.3073, 0.4727, 0.2915, 0.4727, 0.2915, 0.4727, 0.3073, 0.4869, 0.3073, 0.4869, 0.2915, 0.4869, 0.2915, 0.4869, 0.3073, 0.5232, 0.3073, 0.5232, 0.2915, 0.5232, 0.2915, 0.5232, 0.3073, 0.5374, 0.3073, 0.5374, 0.2915, 0.5374, 0.2915, 0.5374, 0.3073, 0.5737, 0.3073, 0.5737, 0.2915, 0.5737, 0.2915, 0.5737, 0.3073, 0.5879, 0.3073, 0.5879, 0.2915, 0.5879, 0.2915, 0.5879, 0.3073, 0.6242, 0.3073, 0.6242, 0.2915, 0.6242, 0.2915, 0.6242, 0.3073, 0.6384, 0.3073, 0.6384, 0.2915, 0.6384, 0.2915, 0.6384, 0.3073, 0.6747, 0.3073, 0.6747, 0.2915, 0.6747, 0.2915, 0.6747, 0.3073, 0.6889, 0.3073, 0.6889, 0.2915, 0.6889, 0.2915, 0.6889, 0.3073, 0.7252, 0.3073, 0.7252, 0.2915, 0.7252, 0.2915, 0.7252, 0.3073, 0.7394, 0.3073, 0.7394, 0.2915, 0.7394, 0.2915, 0.7394, 0.3073, 0.7757, 0.3073, 0.7757, 0.2915, 0.7757, 0.2915, 0.7757, 0.3073, 0.7899, 0.3073, 0.7899, 0.2915, 0.7899, 0.2915, 0.7899, 0.3073, 0.8262, 0.3073, 0.8262, 0.2915, 0.8262, 0.2915, 0.8262, 0.3073, 0.8403, 0.3073, 0.8403, 0.2915, 0.8403, 0.2915, 0.8403, 0.3073, 0.8767, 0.3073, 0.8767, 0.2915, 0.8767, 0.2915, 0.8767, 0.3073, 0.8908, 0.3073, 0.8908, 0.2915, 0.8908, 0.2915, 0.8908, 0.3073, 0.9272, 0.3073, 0.9272, 0.2915, 0.9272, 0.2915, 0.9272, 0.3073, 0.9413, 0.3073, 0.9413, 0.2915, 0.4419, 0.3389, 0.4727, 0.3389, 0.4727, 0.3231, 0.4419, 0.3231, 0.4727, 0.3389, 0.4869, 0.3389, 0.4869, 0.3231, 0.4727, 0.3231, 0.4869, 0.3389, 0.5232, 0.3389, 0.5232, 0.3231, 0.4869, 0.3231, 0.5232, 0.3389, 0.5374, 0.3389, 0.5374, 0.3231, 0.5232, 0.3231, 0.5374, 0.3389, 0.5737, 0.3389, 0.5737, 0.3231, 0.5374, 0.3231, 0.5737, 0.3389, 0.5879, 0.3389, 0.5879, 0.3231, 0.5737, 0.3231, 0.5879, 0.3389, 0.6242, 0.3389, 0.6242, 0.3231, 0.5879, 0.3231, 0.6242, 0.3389, 0.6384, 0.3389, 0.6384, 0.3231, 0.6242, 0.3231, 0.6384, 0.3389, 0.6747, 0.3389, 0.6747, 0.3231, 0.6384, 0.3231, 0.6747, 0.3389, 0.6889, 0.3389, 0.6889, 0.3231, 0.6747, 0.3231, 0.6889, 0.3389, 0.7252, 0.3389, 0.7252, 0.3231, 0.6889, 0.3231, 0.7252, 0.3389, 0.7394, 0.3389, 0.7394, 0.3231, 0.7252, 0.3231, 0.7394, 0.3389, 0.7757, 0.3389, 0.7757, 0.3231, 0.7394, 0.3231, 0.7757, 0.3389, 0.7899, 0.3389, 0.7899, 0.3231, 0.7757, 0.3231, 0.7899, 0.3389, 0.8262, 0.3389, 0.8262, 0.3231, 0.7899, 0.3231, 0.8262, 0.3389, 0.8403, 0.3389, 0.8403, 0.3231, 0.8262, 0.3231, 0.8403, 0.3389, 0.8767, 0.3389, 0.8767, 0.3231, 0.8403, 0.3231, 0.8767, 0.3389, 0.8908, 0.3389, 0.8908, 0.3231, 0.8767, 0.3231, 0.8908, 0.3389, 0.9272, 0.3389, 0.9272, 0.3231, 0.8908, 0.3231, 0.9272, 0.3389, 0.9413, 0.3389, 0.9413, 0.3231, 0.9272, 0.3231, 0.6121, 0.421, 0.4927, 0.421, 0.4927, 0.3984, 0.6121, 0.3984, 0.6121, 0.3554, 0.6121, 0.3781, 0.4927, 0.3781, 0.4927, 0.3554, 0.6121, 0.421, 0.6121, 0.4413, 0.4927, 0.4413, 0.4927, 0.421, 0.6121, 0.3984, 0.4927, 0.3984, 0.4927, 0.3781, 0.6121, 0.3781, 0.6121, 0.421, 0.6121, 0.4413, 0.4927, 0.4413, 0.4927, 0.421, 0.6121, 0.3984, 0.4927, 0.3984, 0.4927, 0.3781, 0.6121, 0.3781, 0.6121, 0.421, 0.4927, 0.421, 0.4927, 0.3984, 0.6121, 0.3984, 0.6121, 0.3554, 0.6121, 0.3781, 0.4927, 0.3781, 0.4927, 0.3554, 0.6121, 0.421, 0.6121, 0.4413, 0.4927, 0.4413, 0.4927, 0.421, 0.6121, 0.3984, 0.4927, 0.3984, 0.4927, 0.3781, 0.6121, 0.3781, 0.6121, 0.421, 0.4927, 0.421, 0.4927, 0.3984, 0.6121, 0.3984, 0.6121, 0.3554, 0.6121, 0.3781, 0.4927, 0.3781, 0.4927, 0.3554, 0.6121, 0.421, 0.6121, 0.4413, 0.4927, 0.4413, 0.4927, 0.421, 0.6121, 0.3984, 0.4927, 0.3984, 0.4927, 0.3781, 0.6121, 0.3781, 0.6121, 0.421, 0.4927, 0.421, 0.4927, 0.3984, 0.6121, 0.3984, 0.6121, 0.3554, 0.6121, 0.3781, 0.4927, 0.3781, 0.4927, 0.3554, 0.6121, 0.421, 0.6121, 0.4413, 0.4927, 0.4413, 0.4927, 0.421, 0.6121, 0.3984, 0.4927, 0.3984, 0.4927, 0.3781, 0.6121, 0.3781, 0.6121, 0.421, 0.4927, 0.421, 0.4927, 0.3984, 0.6121, 0.3984, 0.6121, 0.3554, 0.6121, 0.3781, 0.4927, 0.3781, 0.4927, 0.3554, 0.6121, 0.421, 0.6121, 0.4413, 0.4927, 0.4413, 0.4927, 0.421, 0.6121, 0.3984, 0.4927, 0.3984, 0.4927, 0.3781, 0.6121, 0.3781, 0.6121, 0.421, 0.4927, 0.421, 0.4927, 0.3984, 0.6121, 0.3984, 0.6121, 0.3554, 0.6121, 0.3781, 0.4927, 0.3781, 0.4927, 0.3554, 0.6121, 0.421, 0.6121, 0.4413, 0.4927, 0.4413, 0.4927, 0.421, 0.6121, 0.3984, 0.4927, 0.3984, 0.4927, 0.3781, 0.6121, 0.3781, 0.6121, 0.421, 0.4927, 0.421, 0.4927, 0.3984, 0.6121, 0.3984, 0.6121, 0.3554, 0.6121, 0.3781, 0.4927, 0.3781, 0.4927, 0.3554, 0.6121, 0.421, 0.6121, 0.4413, 0.4927, 0.4413, 0.4927, 0.421, 0.6121, 0.3984, 0.4927, 0.3984, 0.4927, 0.3781, 0.6121, 0.3781, 0.6121, 0.421, 0.4927, 0.421, 0.4927, 0.3984, 0.6121, 0.3984, 0.6121, 0.3554, 0.6121, 0.3781, 0.4927, 0.3781, 0.4927, 0.3554, 0.6121, 0.421, 0.6121, 0.4413, 0.4927, 0.4413, 0.4927, 0.421, 0.6121, 0.3984, 0.4927, 0.3984, 0.4927, 0.3781, 0.6121, 0.3781, 0.6121, 0.3554, 0.6121, 0.3781, 0.4927, 0.3781, 0.4927, 0.3554, 0.6121, 0.421, 0.4927, 0.421, 0.4927, 0.3984, 0.6121, 0.3984, 0.3549, 0.08466, 0.3549, 0.1151, 0.3245, 0.1151, 0.3245, 0.08466, 0.3549, 0.08466, 0.3549, 0.1151, 0.3245, 0.1151, 0.3245, 0.08466, 0.3549, 0.1151, 0.3245, 0.1151, 0.3245, 0.08466, 0.3549, 0.08466, 0.3549, 0.1151, 0.3245, 0.1151, 0.3245, 0.08466, 0.3549, 0.08466, 0.2173, 0.4192, 0.2173, 0.3843, 0.4548, 0.3843, 0.4548, 0.4192, 0.4548, 0.3843, 0.4548, 0.4192, 0.2173, 0.4192, 0.2173, 0.3843, 0.1984, 0.03706, 0.1984, 0.4395, 0.1584, 0.4371, 0.1584, 0.03467, 0.07836, 0.03467, 0.07836, 0.4371, 0.03834, 0.4395, 0.03834, 0.03707, 0.07836, 0.03467, 0.07836, 0.4371, 0.03834, 0.4395, 0.03834, 0.03706, 0.1584, 0.03467, 0.1584, 0.4371, 0.1184, 0.4347, 0.1184, 0.03227, 0.1984, 0.03707, 0.1984, 0.4395, 0.1584, 0.4371, 0.1584, 0.03467, 0.1184, 0.03227, 0.1184, 0.4347, 0.07836, 0.4371, 0.07836, 0.03467, 0.1184, 0.03227, 0.1184, 0.4347, 0.07836, 0.4371, 0.07836, 0.03467, 0.1584, 0.03467, 0.1584, 0.4371, 0.1184, 0.4347, 0.1184, 0.03227, 0.1584, 0.03467, 0.1584, 0.4371, 0.1184, 0.4347, 0.1184, 0.03227, 0.1584, 0.03467, 0.1584, 0.4371, 0.1184, 0.4347, 0.1184, 0.03227, 0.1184, 0.03227, 0.1184, 0.4347, 0.07836, 0.4371, 0.07836, 0.03467, 0.1184, 0.03227, 0.1184, 0.4347, 0.07836, 0.4371, 0.07836, 0.03467, 0.07836, 0.03467, 0.07836, 0.4371, 0.03834, 0.4395, 0.03834, 0.03706, 0.1984, 0.03706, 0.1984, 0.4395, 0.1584, 0.4371, 0.1584, 0.03467, 0.1984, 0.03706, 0.1984, 0.4395, 0.1584, 0.4371, 0.1584, 0.03467, 0.07836, 0.03467, 0.07836, 0.4371, 0.03834, 0.4395, 0.03834, 0.03707, 0.4548, 0.3843, 0.4548, 0.4192, 0.2173, 0.4192, 0.2173, 0.3843, 0.4548, 0.3843, 0.4548, 0.4192, 0.2173, 0.4192, 0.2173, 0.3843, 0.2173, 0.3843, 0.2173, 0.3494, 0.4548, 0.3494, 0.4548, 0.3843, 0.25, 0.0789, 0.25, 0.06172, 0.2899, 0.06172, 0.2899, 0.0789, 0.2328, 0.02177, 0.25, 0.02177, 0.25, 0.06172, 0.2328, 0.06172, 0.4548, 0.4192, 0.4548, 0.4541, 0.2173, 0.4541, 0.2173, 0.4192, 0.2173, 0.3843, 0.2173, 0.3494, 0.4548, 0.3494, 0.4548, 0.3843, 0.2173, 0.3843, 0.2173, 0.3494, 0.4548, 0.3494, 0.4548, 0.3843, 0.3071, 0.06172, 0.2899, 0.06172, 0.2899, 0.02177, 0.3071, 0.02177, 0.25, 0.0789, 0.25, 0.06172, 0.2899, 0.06172, 0.2899, 0.0789, 0.25, 0.06172, 0.25, 0.02177, 0.2899, 0.02177, 0.2899, 0.06172, 0.25, 0.06172, 0.25, 0.02177, 0.2899, 0.02177, 0.2899, 0.06172, 0.2328, 0.02177, 0.25, 0.02177, 0.25, 0.06172, 0.2328, 0.06172, 0.3071, 0.06172, 0.2899, 0.06172, 0.2899, 0.02177, 0.3071, 0.02177, 0.25, 0.0789, 0.25, 0.06172, 0.2899, 0.06172, 0.2899, 0.0789, 0.3071, 0.06172, 0.2899, 0.06172, 0.2899, 0.02177, 0.3071, 0.02177, 0.25, 0.0789, 0.25, 0.06172, 0.2899, 0.06172, 0.2899, 0.0789, 0.25, 0.06172, 0.25, 0.02177, 0.2899, 0.02177, 0.2899, 0.06172, 0.2899, 0.06172, 0.25, 0.06172, 0.25, 0.02177, 0.2899, 0.02177, 0.2328, 0.02177, 0.25, 0.02177, 0.25, 0.06172, 0.2328, 0.06172, 0.25, 0.0789, 0.25, 0.06172, 0.2899, 0.06172, 0.2899, 0.0789, 0.2328, 0.02177, 0.25, 0.02177, 0.25, 0.06172, 0.2328, 0.06172, 0.3071, 0.06172, 0.2899, 0.06172, 0.2899, 0.02177, 0.3071, 0.02177, 0.25, 0.0789, 0.25, 0.06172, 0.2899, 0.06172, 0.2899, 0.0789, 0.25, 0.06172, 0.25, 0.02177, 0.2899, 0.02177, 0.2899, 0.06172, 0.25, 0.06172, 0.25, 0.02177, 0.2899, 0.02177, 0.2899, 0.06172, 0.2328, 0.02177, 0.25, 0.02177, 0.25, 0.06172, 0.2328, 0.06172, 0.2328, 0.02177, 0.25, 0.02177, 0.25, 0.06172, 0.2328, 0.06172, 0.25, 0.0789, 0.25, 0.06172, 0.2899, 0.06172, 0.2899, 0.0789, 0.3071, 0.06172, 0.2899, 0.06172, 0.2899, 0.02177, 0.3071, 0.02177, 0.3071, 0.06172, 0.2899, 0.06172, 0.2899, 0.02177, 0.3071, 0.02177, 0.2899, 0.06172, 0.25, 0.06172, 0.25, 0.02177, 0.2899, 0.02177, 0.25, 0.06172, 0.25, 0.02177, 0.2899, 0.02177, 0.2899, 0.06172, 0.2328, 0.02177, 0.25, 0.02177, 0.25, 0.06172, 0.2328, 0.06172, 0.3071, 0.06172, 0.2899, 0.06172, 0.2899, 0.02177, 0.3071, 0.02177, 0.25, 0.0789, 0.25, 0.06172, 0.2899, 0.06172, 0.2899, 0.0789, 0.2328, 0.02177, 0.25, 0.02177, 0.25, 0.06172, 0.2328, 0.06172, 0.3071, 0.06172, 0.2899, 0.06172, 0.2899, 0.02177, 0.3071, 0.02177, 0.9792, 0.652, 0.979, 0.8881, 0.9641, 0.8881, 0.9643, 0.652, 0.6554, 0.9607, 0.8915, 0.9607, 0.8915, 0.9756, 0.6554, 0.9756, 0.5825, 0.6524, 0.5828, 0.8883, 0.5679, 0.8883, 0.5675, 0.6524, 0.6554, 0.5643, 0.8918, 0.5644, 0.8917, 0.5793, 0.6554, 0.5792, 0.5978, 0.9229, 0.6137, 0.9229, 0.6137, 0.9299, 0.5978, 0.9299, 0.6207, 0.9458, 0.6207, 0.9299, 0.6554, 0.9298, 0.6554, 0.9458, 0.6554, 0.9458, 0.6554, 0.9298, 0.8915, 0.9298, 0.8915, 0.9458, 0.9262, 0.9458, 0.9262, 0.9298, 0.9332, 0.9298, 0.9332, 0.9458, 0.6207, 0.9607, 0.6207, 0.9527, 0.6554, 0.9527, 0.6554, 0.9607, 0.8917, 0.5793, 0.8917, 0.5873, 0.6553, 0.5872, 0.6554, 0.5792, 0.8915, 0.9458, 0.8915, 0.9298, 0.9262, 0.9298, 0.9262, 0.9458, 0.8915, 0.9607, 0.8915, 0.9527, 0.9262, 0.9527, 0.9262, 0.9607, 0.6554, 0.5792, 0.6553, 0.5872, 0.6205, 0.5872, 0.6205, 0.5792, 0.5978, 0.9299, 0.6137, 0.9299, 0.6138, 0.9458, 0.5978, 0.9458, 0.6554, 0.9607, 0.6554, 0.9527, 0.8915, 0.9527, 0.8915, 0.9607, 0.6553, 0.5942, 0.6553, 0.6102, 0.6205, 0.6102, 0.6205, 0.5942, 0.9265, 0.5793, 0.9265, 0.5873, 0.8917, 0.5873, 0.8917, 0.5793, 0.9641, 0.9229, 0.9561, 0.9229, 0.9561, 0.8881, 0.9641, 0.8881, 0.6205, 0.5942, 0.6205, 0.6102, 0.6136, 0.6102, 0.6135, 0.5942, 0.9643, 0.652, 0.9563, 0.652, 0.9563, 0.6172, 0.9643, 0.6173, 0.9265, 0.5943, 0.9265, 0.6103, 0.8917, 0.6103, 0.8917, 0.5943, 0.8917, 0.5943, 0.8917, 0.6103, 0.6553, 0.6102, 0.6553, 0.5942, 0.9334, 0.5943, 0.9334, 0.6103, 0.9265, 0.6103, 0.9265, 0.5943, 0.9641, 0.8881, 0.9561, 0.8881, 0.9563, 0.652, 0.9643, 0.652, 0.5825, 0.6524, 0.5905, 0.6524, 0.5908, 0.8883, 0.5828, 0.8883, 0.5828, 0.8883, 0.5908, 0.8883, 0.5908, 0.923, 0.5829, 0.923, 0.5824, 0.6173, 0.5905, 0.6173, 0.5905, 0.6524, 0.5825, 0.6524, 0.9494, 0.5874, 0.9494, 0.5943, 0.9334, 0.5943, 0.9334, 0.5873, 0.6138, 0.9527, 0.6138, 0.9458, 0.6207, 0.9458, 0.6207, 0.9527, 0.9564, 0.6103, 0.9494, 0.6103, 0.9494, 0.5943, 0.9564, 0.5943, 0.6205, 0.5872, 0.6205, 0.5942, 0.6135, 0.5942, 0.6135, 0.5872, 0.9561, 0.9458, 0.9491, 0.9458, 0.9492, 0.9298, 0.9561, 0.9298, 0.5908, 0.8883, 0.5977, 0.8883, 0.5978, 0.9229, 0.5908, 0.923, 0.9334, 0.5873, 0.9334, 0.5943, 0.9265, 0.5943, 0.9265, 0.5873, 0.5905, 0.6173, 0.5975, 0.6173, 0.5975, 0.6524, 0.5905, 0.6524, 0.9332, 0.9527, 0.9332, 0.9458, 0.9491, 0.9458, 0.9491, 0.9527, 0.9561, 0.9229, 0.9492, 0.9228, 0.9492, 0.8881, 0.9561, 0.8881, 0.9563, 0.652, 0.9494, 0.652, 0.9494, 0.6172, 0.9563, 0.6172, 0.9561, 0.8881, 0.9492, 0.8881, 0.9494, 0.652, 0.9563, 0.652, 0.6207, 0.9527, 0.6207, 0.9458, 0.6554, 0.9458, 0.6554, 0.9527, 0.5905, 0.6524, 0.5975, 0.6524, 0.5977, 0.8883, 0.5908, 0.8883, 0.6135, 0.5872, 0.6135, 0.5942, 0.5975, 0.5942, 0.5975, 0.5872, 0.8915, 0.9527, 0.8915, 0.9458, 0.9262, 0.9458, 0.9262, 0.9527, 0.5905, 0.6103, 0.5975, 0.6103, 0.5975, 0.6173, 0.5905, 0.6173, 0.6553, 0.5872, 0.6553, 0.5942, 0.6205, 0.5942, 0.6205, 0.5872, 0.9563, 0.6172, 0.9494, 0.6172, 0.9494, 0.6103, 0.9564, 0.6103, 0.9265, 0.5873, 0.9265, 0.5943, 0.8917, 0.5943, 0.8917, 0.5873, 0.5908, 0.923, 0.5978, 0.9229, 0.5978, 0.9299, 0.5909, 0.9299, 0.6554, 0.9527, 0.6554, 0.9458, 0.8915, 0.9458, 0.8915, 0.9527, 0.9561, 0.9298, 0.9492, 0.9298, 0.9492, 0.9228, 0.9561, 0.9229, 0.8917, 0.5873, 0.8917, 0.5943, 0.6553, 0.5942, 0.6553, 0.5872, 0.5909, 0.9299, 0.5978, 0.9299, 0.5978, 0.9458, 0.5909, 0.9458, 0.5978, 0.9528, 0.5978, 0.9458, 0.6138, 0.9458, 0.6138, 0.9527, 0.9262, 0.9527, 0.9262, 0.9458, 0.9332, 0.9458, 0.9332, 0.9527, 0.5905, 0.5942, 0.5975, 0.5942, 0.5975, 0.6103, 0.5905, 0.6103, 0.4548, 0.4192, 0.4548, 0.4541, 0.4455, 0.4541, 0.3663, 0.4541, 0.2173, 0.4541, 0.2173, 0.4192, 0.2173, 0.3843, 0.2173, 0.3494, 0.2267, 0.3494, 0.3058, 0.3494, 0.4548, 0.3494, 0.4548, 0.3843, 0.4548, 0.4192, 0.4548, 0.4541, 0.3058, 0.4541, 0.2267, 0.4541, 0.2173, 0.4541, 0.2173, 0.4192, 0.4548, 0.4192, 0.4548, 0.4541, 0.3058, 0.4541, 0.2267, 0.4541, 0.2173, 0.4541, 0.2173, 0.4192, 0.5977, 0.8883, 0.6137, 0.8883, 0.6137, 0.9229, 0.5978, 0.9229, 0.5975, 0.6524, 0.6135, 0.6525, 0.6137, 0.8883, 0.5977, 0.8883, 0.5975, 0.6173, 0.6136, 0.6172, 0.6135, 0.6525, 0.5975, 0.6524, 0.9492, 0.9228, 0.9492, 0.9298, 0.9332, 0.9298, 0.9332, 0.9228, 0.9494, 0.6172, 0.9334, 0.6172, 0.9334, 0.6103, 0.9494, 0.6103, 0.9494, 0.652, 0.9334, 0.652, 0.9334, 0.6172, 0.9494, 0.6172, 0.9492, 0.8881, 0.9332, 0.8881, 0.9334, 0.652, 0.9494, 0.652, 0.9492, 0.9228, 0.9332, 0.9228, 0.9332, 0.8881, 0.9492, 0.8881, 0.9334, 0.6103, 0.9334, 0.5943, 0.9494, 0.5943, 0.9494, 0.6103, 0.9492, 0.9298, 0.9491, 0.9458, 0.9332, 0.9458, 0.9332, 0.9298, 0.6137, 0.9299, 0.6207, 0.9299, 0.6207, 0.9458, 0.6138, 0.9458, 0.6135, 0.5942, 0.6136, 0.6102, 0.5975, 0.6103, 0.5975, 0.5942, 0.5975, 0.6103, 0.6136, 0.6102, 0.6136, 0.6172, 0.5975, 0.6173, 0.5952, 0.5534, 0.5952, 0.4671, 0.6038, 0.4671, 0.6038, 0.5534, 0.9405, 0.5534, 0.9405, 0.4671, 0.9837, 0.4671, 0.9837, 0.5534, 0.5952, 0.5534, 0.5952, 0.4671, 0.6038, 0.4671, 0.6038, 0.5534, 0.647, 0.5534, 0.647, 0.4671, 0.9405, 0.4671, 0.9405, 0.5534, 0.9837, 0.5534, 0.9837, 0.4671, 0.9923, 0.4671, 0.9923, 0.5534, 0.9414, 0.06423, 0.9763, 0.06423, 0.9833, 0.1692, 0.9484, 0.1692, 0.9405, 0.3721, 0.9405, 0.4585, 0.647, 0.4585, 0.647, 0.3721, 0.5952, 0.5534, 0.5952, 0.4671, 0.6038, 0.4671, 0.6038, 0.5534, 0.9414, 0.06423, 0.9763, 0.06423, 0.9833, 0.1692, 0.9484, 0.1692, 0.9405, 0.5534, 0.9405, 0.4671, 0.9837, 0.4671, 0.9837, 0.5534, 0.7039, 0.06423, 0.697, 0.1692, 0.662, 0.1692, 0.669, 0.06423, 0.9837, 0.5534, 0.9837, 0.4671, 0.9923, 0.4671, 0.9923, 0.5534, 0.9405, 0.3721, 0.9405, 0.4585, 0.647, 0.4585, 0.647, 0.3721, 0.6038, 0.5534, 0.6038, 0.4671, 0.647, 0.4671, 0.647, 0.5534, 0.4216, 0.0467, 0.4216, 0.01178, 0.5266, 0.01876, 0.5266, 0.05368, 0.647, 0.5534, 0.647, 0.4671, 0.9405, 0.4671, 0.9405, 0.5534, 0.7039, 0.06423, 0.697, 0.1692, 0.662, 0.1692, 0.669, 0.06423, 0.8912, 0.6173, 0.8912, 0.652, 0.882, 0.652, 0.8034, 0.652, 0.6554, 0.652, 0.6554, 0.6173, 0.8912, 0.652, 0.9259, 0.652, 0.9259, 0.8878, 0.8912, 0.8878, 0.8912, 0.8786, 0.8912, 0.7861, 0.6207, 0.652, 0.6554, 0.652, 0.6554, 0.7861, 0.6554, 0.8786, 0.6554, 0.8878, 0.6207, 0.8878, 0.9128, 0.0467, 0.8078, 0.05368, 0.8078, 0.01876, 0.9128, 0.01178, 0.9826, 0.01178, 0.9826, 0.0467, 0.9128, 0.0467, 0.9128, 0.01178, 0.4216, 0.01178, 0.4216, 0.0467, 0.3518, 0.0467, 0.3518, 0.01178, 0.9128, 0.0467, 0.8078, 0.05368, 0.8078, 0.01876, 0.9128, 0.01178, 0.647, 0.4671, 0.647, 0.4585, 0.9405, 0.4585, 0.9405, 0.4671, 0.9405, 0.4671, 0.9405, 0.4585, 0.9837, 0.4585, 0.9837, 0.4671, 0.647, 0.4671, 0.6038, 0.4671, 0.6038, 0.4585, 0.647, 0.4585, 0.647, 0.4671, 0.647, 0.4585, 0.9405, 0.4585, 0.9405, 0.4671, 0.6038, 0.4671, 0.6038, 0.4585, 0.647, 0.4585, 0.647, 0.4671, 0.9405, 0.4671, 0.9405, 0.4585, 0.9837, 0.4585, 0.9837, 0.4671, 0.647, 0.4671, 0.6038, 0.4671, 0.6038, 0.4585, 0.647, 0.4585, 0.9405, 0.4671, 0.9405, 0.4585, 0.9837, 0.4585, 0.9837, 0.4671, 0.647, 0.4671, 0.647, 0.4585, 0.9405, 0.4585, 0.9405, 0.4671, 0.9405, 0.4671, 0.9405, 0.4585, 0.9837, 0.4585, 0.9837, 0.4671, 0.647, 0.4671, 0.6038, 0.4671, 0.6038, 0.4585, 0.647, 0.4585, 0.647, 0.4671, 0.647, 0.4585, 0.9405, 0.4585, 0.9405, 0.4671, 0.6038, 0.5534, 0.6038, 0.4671, 0.647, 0.4671, 0.647, 0.5534, 0.6038, 0.5534, 0.6038, 0.4671, 0.647, 0.4671, 0.647, 0.5534, 0.9405, 0.3721, 0.9405, 0.4585, 0.647, 0.4585, 0.647, 0.3721, 0.7039, 0.06423, 0.697, 0.1692, 0.662, 0.1692, 0.669, 0.06423, 0.9405, 0.5534, 0.9405, 0.4671, 0.9837, 0.4671, 0.9837, 0.5534, 0.9405, 0.3721, 0.9405, 0.4585, 0.647, 0.4585, 0.647, 0.3721, 0.9837, 0.5534, 0.9837, 0.4671, 0.9923, 0.4671, 0.9923, 0.5534, 0.647, 0.5534, 0.647, 0.4671, 0.9405, 0.4671, 0.9405, 0.5534, 0.4216, 0.0467, 0.4216, 0.01178, 0.5266, 0.01876, 0.5266, 0.05368, 0.9837, 0.5534, 0.9837, 0.4671, 0.9923, 0.4671, 0.9923, 0.5534, 0.5952, 0.5534, 0.5952, 0.4671, 0.6038, 0.4671, 0.6038, 0.5534, 0.9405, 0.5534, 0.9405, 0.4671, 0.9837, 0.4671, 0.9837, 0.5534, 0.647, 0.5534, 0.647, 0.4671, 0.9405, 0.4671, 0.9405, 0.5534, 0.6038, 0.5534, 0.6038, 0.4671, 0.647, 0.4671, 0.647, 0.5534, 0.9414, 0.06423, 0.9763, 0.06423, 0.9833, 0.1692, 0.9484, 0.1692, 0.9826, 0.0467, 0.9128, 0.0467, 0.9128, 0.01178, 0.9826, 0.01178, 0.3518, 0.0467, 0.3518, 0.01178, 0.4216, 0.01178, 0.4216, 0.0467, 0.6554, 0.9225, 0.6554, 0.8878, 0.8034, 0.8878, 0.882, 0.8878, 0.8912, 0.8878, 0.8912, 0.9225, 0.9414, 0.06423, 0.9763, 0.06423, 0.9833, 0.1692, 0.9484, 0.1692, 0.669, 0.06423, 0.7039, 0.06423, 0.697, 0.1692, 0.662, 0.1692, 0.5139, 0.1333, 0.6261, 0.1333, 0.6261, 0.2455, 0.5139, 0.2455, 0.5139, 0.06666, 0.6261, 0.06666, 0.6261, 0.07367, 0.5139, 0.07367, 0.5139, 0.07367, 0.6261, 0.07367, 0.6261, 0.1333, 0.5139, 0.1333, 0.4473, 0.06666, 0.4543, 0.06666, 0.4543, 0.07367, 0.4473, 0.07367, 0.4543, 0.06666, 0.5139, 0.06666, 0.5139, 0.07367, 0.4543, 0.07367, 0.4473, 0.07367, 0.4543, 0.07367, 0.4543, 0.1333, 0.4473, 0.1333, 0.8034, 0.7861, 0.6554, 0.7861, 0.6554, 0.652, 0.8034, 0.652, 0.4473, 0.1333, 0.4543, 0.1333, 0.4543, 0.2455, 0.4473, 0.2455, 0.4543, 0.1333, 0.5139, 0.1333, 0.5139, 0.2455, 0.4543, 0.2455, 0.8034, 0.8878, 0.6554, 0.8878, 0.6554, 0.8786, 0.8034, 0.8786, 0.8034, 0.8786, 0.6554, 0.8786, 0.6554, 0.7861, 0.8034, 0.7861, 0.8912, 0.8878, 0.882, 0.8878, 0.882, 0.8786, 0.8912, 0.8786, 0.882, 0.8878, 0.8034, 0.8878, 0.8034, 0.8786, 0.882, 0.8786, 0.8912, 0.8786, 0.882, 0.8786, 0.882, 0.7861, 0.8912, 0.7861, 0.7259, 0.08187, 0.7752, 0.08187, 0.7752, 0.08622, 0.7259, 0.08622, 0.8912, 0.7861, 0.882, 0.7861, 0.882, 0.652, 0.8912, 0.652, 0.882, 0.7861, 0.8034, 0.7861, 0.8034, 0.652, 0.882, 0.652, 0.7752, 0.08187, 0.8245, 0.08187, 0.8245, 0.08622, 0.7752, 0.08622, 0.8738, 0.08187, 0.8738, 0.08622, 0.8245, 0.08622, 0.8245, 0.08187, 0.9232, 0.08187, 0.9232, 0.08622, 0.8738, 0.08622, 0.8738, 0.08187, 0.8078, 0.05368, 0.6672, 0.05368, 0.6672, 0.01876, 0.8078, 0.01876, 0.5266, 0.05368, 0.5266, 0.01876, 0.6672, 0.01876, 0.6672, 0.05368, 0.8078, 0.05368, 0.6672, 0.05368, 0.6672, 0.01876, 0.8078, 0.01876, 0.5266, 0.05368, 0.5266, 0.01876, 0.6672, 0.01876, 0.6672, 0.05368, 0.8078, 0.01876, 0.8078, 0.05368, 0.6672, 0.05368, 0.6672, 0.01876, 0.5266, 0.01876, 0.6672, 0.01876, 0.6672, 0.05368, 0.5266, 0.05368, 0.8078, 0.01876, 0.8078, 0.05368, 0.6672, 0.05368, 0.6672, 0.01876, 0.5266, 0.01876, 0.6672, 0.01876, 0.6672, 0.05368, 0.5266, 0.05368, 0.8229, 0.1821, 0.8229, 0.2111, 0.7185, 0.1589, 0.7185, 0.1299, 0.9272, 0.1299, 0.9272, 0.1589, 0.8229, 0.2111, 0.8229, 0.1821, 0.697, 0.1692, 0.697, 0.2041, 0.662, 0.1892, 0.662, 0.1692, 0.9272, 0.1299, 0.9272, 0.1589, 0.8229, 0.2111, 0.8229, 0.1821, 0.9484, 0.1692, 0.9484, 0.2041, 0.8227, 0.267, 0.8227, 0.2321, 0.9484, 0.1692, 0.9484, 0.2041, 0.8227, 0.267, 0.8227, 0.2321, 0.9833, 0.1692, 0.9833, 0.1892, 0.9484, 0.2041, 0.9484, 0.1692, 0.8227, 0.2321, 0.8227, 0.267, 0.697, 0.2041, 0.697, 0.1692, 0.8229, 0.1821, 0.8229, 0.2111, 0.7185, 0.1589, 0.7185, 0.1299, 0.9833, 0.1692, 0.9833, 0.1892, 0.9484, 0.2041, 0.9484, 0.1692, 0.9272, 0.1299, 0.9272, 0.1589, 0.8229, 0.2111, 0.8229, 0.1821, 0.8229, 0.1821, 0.8229, 0.2111, 0.7185, 0.1589, 0.7185, 0.1299, 0.697, 0.1692, 0.697, 0.2041, 0.662, 0.1892, 0.662, 0.1692, 0.8227, 0.2321, 0.8227, 0.267, 0.697, 0.2041, 0.697, 0.1692, 0.9484, 0.1692, 0.9484, 0.2041, 0.8227, 0.267, 0.8227, 0.2321, 0.9272, 0.1299, 0.9272, 0.1589, 0.8229, 0.2111, 0.8229, 0.1821, 0.697, 0.1692, 0.697, 0.2041, 0.662, 0.1892, 0.662, 0.1692, 0.9484, 0.1692, 0.9484, 0.2041, 0.8227, 0.267, 0.8227, 0.2321, 0.9833, 0.1692, 0.9833, 0.1892, 0.9484, 0.2041, 0.9484, 0.1692, 0.8227, 0.2321, 0.8227, 0.267, 0.697, 0.2041, 0.697, 0.1692, 0.697, 0.1692, 0.697, 0.2041, 0.662, 0.1892, 0.662, 0.1692, 0.8229, 0.1821, 0.8229, 0.2111, 0.7185, 0.1589, 0.7185, 0.1299, 0.8227, 0.2321, 0.8227, 0.267, 0.697, 0.2041, 0.697, 0.1692, 0.9833, 0.1692, 0.9833, 0.1892, 0.9484, 0.2041, 0.9484, 0.1692, 0.2313, 0.1391, 0.3197, 0.2272, 0.24, 0.2274, 0.3196, 0.1475, 0.3197, 0.2272, 0.2313, 0.1391, 0.4078, 0.1388, 0.3197, 0.2272, 0.3196, 0.1475, 0.3994, 0.2271, 0.3197, 0.2272, 0.4078, 0.1388, 0.4082, 0.3153, 0.3197, 0.2272, 0.3994, 0.2271, 0.3199, 0.3069, 0.3197, 0.2272, 0.4082, 0.3153, 0.2316, 0.3157, 0.3197, 0.2272, 0.3199, 0.3069, 0.24, 0.2274, 0.3197, 0.2272, 0.2316, 0.3157, 0.1705, 0.6286, 0.1699, 0.5957, 0.2205, 0.5882, 0.2214, 0.6296, 0.1289, 0.627, 0.1318, 0.5973, 0.1405, 0.6009, 0.1376, 0.6307, 0.11, 0.9277, 0.1103, 0.9614, 0.06852, 0.9573, 0.06808, 0.93, 0.1755, 0.6793, 0.1341, 0.6816, 0.1376, 0.6307, 0.1705, 0.6286, 0.1755, 0.6793, 0.1341, 0.6816, 0.1376, 0.6307, 0.1705, 0.6286, 0.202, 0.8681, 0.1267, 0.8772, 0.1341, 0.6816, 0.1755, 0.6793, 0.2713, 0.5388, 0.2714, 0.4728, 0.4315, 0.4933, 0.4321, 0.5271, 0.202, 0.8681, 0.1267, 0.8772, 0.1341, 0.6816, 0.1755, 0.6793, 0.4321, 0.5271, 0.4315, 0.4933, 0.4734, 0.4966, 0.4743, 0.524, 0.1104, 0.5264, 0.1109, 0.4927, 0.2714, 0.4728, 0.2713, 0.5388, 0.1405, 0.6009, 0.1705, 0.6286, 0.1376, 0.6307, 0.1699, 0.5957, 0.1405, 0.6009, 0.1363, 0.5926, 0.1656, 0.5873, 0.08431, 0.727, 0.01841, 0.7269, 0.03812, 0.5669, 0.07193, 0.5661, 0.1376, 0.6307, 0.1405, 0.6009, 0.1705, 0.6286, 0.4743, 0.524, 0.5017, 0.5247, 0.5055, 0.5666, 0.4717, 0.566, 0.4728, 0.9583, 0.4738, 0.931, 0.4978, 0.9553, 0.4383, 0.8762, 0.3554, 0.8693, 0.3466, 0.8066, 0.4383, 0.8762, 0.3618, 0.7903, 0.4249, 0.7941, 0.2156, 0.58, 0.2205, 0.5882, 0.1699, 0.5957, 0.1656, 0.5873, 0.4098, 0.5576, 0.4149, 0.5654, 0.2205, 0.5882, 0.2156, 0.58, 0.1289, 0.627, 0.1376, 0.6307, 0.1341, 0.6816, 0.1256, 0.6774, 0.1256, 0.6774, 0.1341, 0.6816, 0.1267, 0.8772, 0.1184, 0.8728, 0.4317, 0.9277, 0.4309, 0.9616, 0.2708, 0.9816, 0.2708, 0.9157, 0.2214, 0.6296, 0.2205, 0.5882, 0.4149, 0.5654, 0.4117, 0.6413, 0.4738, 0.931, 0.4728, 0.9583, 0.4309, 0.9616, 0.4317, 0.9277, 0.202, 0.8681, 0.1267, 0.8772, 0.1341, 0.6816, 0.1755, 0.6793, 0.2708, 0.9157, 0.2708, 0.9816, 0.1103, 0.9614, 0.11, 0.9277, 0.1705, 0.6286, 0.1699, 0.5957, 0.2205, 0.5882, 0.2214, 0.6296, 0.1289, 0.627, 0.1376, 0.6307, 0.1341, 0.6816, 0.1256, 0.6774, 0.4098, 0.5576, 0.4149, 0.5654, 0.2205, 0.5882, 0.2156, 0.58, 0.2156, 0.58, 0.2205, 0.5882, 0.1699, 0.5957, 0.1656, 0.5873, 0.1256, 0.6774, 0.1341, 0.6816, 0.1266, 0.8772, 0.1184, 0.8728, 0.202, 0.8681, 0.1266, 0.8772, 0.1341, 0.6816, 0.1755, 0.6793, 0.1755, 0.6793, 0.1341, 0.6816, 0.1376, 0.6307, 0.1705, 0.6286, 0.1699, 0.5957, 0.1705, 0.6286, 0.1405, 0.6009, 0.1705, 0.6286, 0.1699, 0.5957, 0.2205, 0.5882, 0.2214, 0.6296, 0.2214, 0.6296, 0.2205, 0.5882, 0.4149, 0.5654, 0.4117, 0.6413, 0.06857, 0.524, 0.06907, 0.4967, 0.1109, 0.4927, 0.1104, 0.5264, 0.4098, 0.5576, 0.4149, 0.5654, 0.2205, 0.5882, 0.2156, 0.58, 0.1289, 0.627, 0.1318, 0.5973, 0.1405, 0.6009, 0.1376, 0.6307, 0.1256, 0.6774, 0.1341, 0.6816, 0.1267, 0.8772, 0.1184, 0.8728, 0.1289, 0.627, 0.1376, 0.6307, 0.1341, 0.6816, 0.1256, 0.6774, 0.2156, 0.58, 0.2205, 0.5882, 0.1699, 0.5957, 0.1656, 0.5873, 0.1699, 0.5957, 0.1405, 0.6009, 0.1363, 0.5926, 0.1656, 0.5873, 0.07155, 0.8879, 0.03773, 0.887, 0.01841, 0.7269, 0.08431, 0.727, 0.2214, 0.6296, 0.2205, 0.5882, 0.4149, 0.5654, 0.4117, 0.6413, 0.1699, 0.5957, 0.1705, 0.6286, 0.1405, 0.6009, 0.06808, 0.93, 0.04076, 0.9288, 0.03773, 0.887, 0.07155, 0.8879, 0.04076, 0.9288, 0.06808, 0.93, 0.04364, 0.9538, 0.1289, 0.627, 0.1318, 0.5973, 0.1405, 0.6009, 0.1376, 0.6307, 0.07193, 0.5661, 0.03812, 0.5669, 0.04124, 0.5251, 0.06857, 0.524, 0.5013, 0.9304, 0.4978, 0.9553, 0.4738, 0.931, 0.1289, 0.627, 0.1376, 0.6307, 0.1341, 0.6816, 0.1256, 0.6774, 0.4098, 0.5576, 0.4149, 0.5654, 0.2205, 0.5882, 0.2156, 0.58, 0.1289, 0.627, 0.1318, 0.5973, 0.1405, 0.6009, 0.1376, 0.6307, 0.2156, 0.58, 0.2205, 0.5882, 0.1699, 0.5957, 0.1656, 0.5873, 0.1256, 0.6774, 0.1341, 0.6816, 0.1267, 0.8772, 0.1184, 0.8728, 0.1699, 0.5957, 0.1405, 0.6009, 0.1363, 0.5926, 0.1656, 0.5873, 0.04364, 0.9538, 0.06808, 0.93, 0.06852, 0.9573, 0.1705, 0.6286, 0.1699, 0.5957, 0.2205, 0.5882, 0.2214, 0.6296, 0.1699, 0.5957, 0.1405, 0.6009, 0.1363, 0.5926, 0.1656, 0.5873, 0.1755, 0.6793, 0.1341, 0.6816, 0.1376, 0.6307, 0.1705, 0.6286, 0.4584, 0.7275, 0.5247, 0.7275, 0.5051, 0.8884, 0.4713, 0.889, 0.2214, 0.6296, 0.2205, 0.5882, 0.4149, 0.5654, 0.4117, 0.6413, 0.4713, 0.889, 0.5051, 0.8884, 0.5013, 0.9304, 0.4738, 0.931, 0.4717, 0.566, 0.5055, 0.5666, 0.5247, 0.7275, 0.4584, 0.7275, 0.4734, 0.4966, 0.4984, 0.4997, 0.4743, 0.524, 0.1699, 0.5957, 0.1705, 0.6286, 0.1405, 0.6009, 0.4984, 0.4997, 0.5017, 0.5247, 0.4743, 0.524, 0.1405, 0.6009, 0.1705, 0.6286, 0.1376, 0.6307, 0.06857, 0.524, 0.04124, 0.5251, 0.04418, 0.5002, 0.1405, 0.6009, 0.1699, 0.5957, 0.1705, 0.6286, 0.06907, 0.4967, 0.06857, 0.524, 0.04418, 0.5002, 0.1705, 0.6286, 0.1376, 0.6307, 0.1405, 0.6009, 0.4383, 0.8762, 0.3466, 0.8066, 0.3438, 0.7889, 0.4383, 0.8762, 0.3438, 0.7889, 0.3618, 0.7903, 0.4383, 0.8762, 0.3618, 0.7903, 0.4249, 0.7941, 0.4383, 0.8762, 0.3554, 0.8693, 0.3466, 0.8066, 0.4383, 0.8762, 0.3466, 0.8066, 0.3438, 0.7889, 0.4383, 0.8762, 0.3438, 0.7889, 0.3618, 0.7903, 0.4383, 0.8762, 0.3618, 0.7903, 0.4249, 0.7941, 0.4383, 0.8762, 0.3554, 0.8693, 0.3466, 0.8066, 0.4383, 0.8762, 0.3466, 0.8066, 0.3438, 0.7889, 0.4383, 0.8762, 0.3438, 0.7889, 0.3618, 0.7903, 0.4383, 0.8762, 0.3618, 0.7903, 0.4249, 0.7941, 0.4383, 0.8762, 0.3554, 0.8693, 0.3466, 0.8066, 0.4383, 0.8762, 0.3466, 0.8066, 0.3438, 0.7889, 0.4383, 0.8762, 0.3438, 0.7889, 0.3618, 0.7903, 0.3438, 0.7889, 0.2545, 0.7063, 0.2892, 0.708, 0.3618, 0.7903, 0.3466, 0.8066, 0.2589, 0.7407, 0.2545, 0.7063, 0.3438, 0.7889, 0.3618, 0.7903, 0.2892, 0.708, 0.4154, 0.7157, 0.4249, 0.7941, 0.3554, 0.8693, 0.2765, 0.866, 0.2589, 0.7407, 0.3466, 0.8066, 0.3466, 0.8066, 0.2589, 0.7407, 0.2545, 0.7063, 0.3438, 0.7889, 0.3438, 0.7889, 0.2545, 0.7063, 0.2892, 0.708, 0.3618, 0.7903, 0.3618, 0.7903, 0.2892, 0.708, 0.4154, 0.7157, 0.4249, 0.7941, 0.3554, 0.8693, 0.2765, 0.866, 0.2589, 0.7407, 0.3466, 0.8066, 0.3438, 0.7889, 0.3466, 0.8066, 0.2589, 0.7407, 0.2545, 0.7063, 0.3438, 0.7889, 0.2545, 0.7063, 0.2892, 0.708, 0.3618, 0.7903, 0.3618, 0.7903, 0.2892, 0.708, 0.4154, 0.7157, 0.4249, 0.7941, 0.3554, 0.8693, 0.2765, 0.866, 0.2589, 0.7407, 0.3466, 0.8066, 0.3466, 0.8066, 0.2589, 0.7407, 0.2545, 0.7063, 0.3438, 0.7889, 0.3438, 0.7889, 0.2545, 0.7063, 0.2892, 0.708, 0.3618, 0.7903, 0.3618, 0.7903, 0.2892, 0.708, 0.4154, 0.7157, 0.4249, 0.7941, 0.3554, 0.8693, 0.2765, 0.866, 0.2589, 0.7407, 0.3466, 0.8066, 0.4117, 0.6413, 0.4154, 0.7157, 0.2892, 0.708, 0.2214, 0.6296, 0.1755, 0.6793, 0.2589, 0.7407, 0.2765, 0.866, 0.202, 0.8681, 0.1705, 0.6286, 0.2545, 0.7063, 0.2589, 0.7407, 0.1755, 0.6793, 0.2214, 0.6296, 0.2892, 0.708, 0.2545, 0.7063, 0.1705, 0.6286, 0.4117, 0.6413, 0.4154, 0.7157, 0.2892, 0.708, 0.2214, 0.6296, 0.1755, 0.6793, 0.2589, 0.7407, 0.2765, 0.866, 0.202, 0.8681, 0.1755, 0.6793, 0.1705, 0.6286, 0.2545, 0.7063, 0.2589, 0.7407, 0.2214, 0.6296, 0.2892, 0.708, 0.2545, 0.7063, 0.1705, 0.6286, 0.4117, 0.6413, 0.4154, 0.7157, 0.2892, 0.708, 0.2214, 0.6296, 0.1755, 0.6793, 0.2589, 0.7407, 0.2765, 0.866, 0.202, 0.8681, 0.1705, 0.6286, 0.2545, 0.7063, 0.2589, 0.7407, 0.1755, 0.6793, 0.2214, 0.6296, 0.2892, 0.708, 0.2545, 0.7063, 0.1705, 0.6286, 0.4117, 0.6413, 0.4154, 0.7157, 0.2892, 0.708, 0.2214, 0.6296, 0.1755, 0.6793, 0.2589, 0.7407, 0.2765, 0.866, 0.202, 0.8681, 0.1705, 0.6286, 0.2545, 0.7063, 0.2589, 0.7407, 0.1755, 0.6793, 0.2214, 0.6296, 0.2892, 0.708, 0.2545, 0.7063, 0.1705, 0.6286, 0.6205, 0.5792, 0.6205, 0.5872, 0.6135, 0.5872, 0.5975, 0.5872, 0.6205, 0.5642, 0.5673, 0.6173, 0.5905, 0.5942, 0.5905, 0.6103, 0.5905, 0.6173, 0.5824, 0.6173, 0.568, 0.923, 0.5829, 0.923, 0.5908, 0.923, 0.5909, 0.9299, 0.5909, 0.9458, 0.6207, 0.9756, 0.5978, 0.9528, 0.6138, 0.9527, 0.6207, 0.9527, 0.6207, 0.9607, 0.9262, 0.9607, 0.9262, 0.9527, 0.9332, 0.9527, 0.9491, 0.9527, 0.9262, 0.9756, 0.979, 0.9229, 0.9561, 0.9458, 0.9561, 0.9298, 0.9561, 0.9229, 0.9641, 0.9229, 0.9643, 0.6173, 0.9563, 0.6172, 0.9564, 0.6103, 0.9564, 0.5943, 0.9793, 0.6173, 0.9265, 0.5644, 0.9494, 0.5874, 0.9334, 0.5873, 0.9265, 0.5873, 0.9265, 0.5793, 0.9837, 0.4671, 0.9837, 0.4585, 0.9923, 0.4671, 0.6038, 0.4671, 0.5952, 0.4671, 0.6038, 0.4585, 0.6038, 0.4671, 0.5952, 0.4671, 0.6038, 0.4585, 0.9923, 0.4671, 0.9837, 0.4671, 0.9837, 0.4585, 0.9923, 0.4671, 0.9837, 0.4671, 0.9837, 0.4585, 0.6038, 0.4671, 0.5952, 0.4671, 0.6038, 0.4585, 0.9837, 0.4671, 0.9837, 0.4585, 0.9923, 0.4671, 0.6038, 0.4671, 0.5952, 0.4671, 0.6038, 0.4585, 0.4216, 0.0467, 0.3518, 0.0467, 0.3518, 0.01178, 0.4216, 0.01178, 0.9826, 0.01178, 0.9826, 0.0467, 0.9128, 0.0467, 0.9128, 0.01178, 0.5266, 0.01876, 0.5266, 0.05368, 0.4216, 0.0467, 0.4216, 0.01178, 0.9128, 0.0467, 0.8078, 0.05368, 0.8078, 0.01876, 0.9128, 0.01178, 0.4216, 0.01178, 0.4216, 0.0467, 0.3518, 0.0467, 0.3518, 0.01178, 0.9128, 0.0467, 0.9128, 0.01178, 0.9826, 0.01178, 0.9826, 0.0467, 0.4216, 0.0467, 0.4216, 0.01178, 0.5266, 0.01876, 0.5266, 0.05368, 0.9128, 0.0467, 0.8078, 0.05368, 0.8078, 0.01876, 0.9128, 0.01178])
me_cube.materials.append(mat_material)
me_cube.use_remesh_preserve_volume = False
me_cube.use_remesh_preserve_attributes = False
me_cube.use_mirror_vertex_groups = False
me_cube.update()

# ---- objects
ob_tower = bpy.data.objects.new('tower', me_cube)

# ---- transforms, parenting, visibility, modifiers, constraints
ob_tower.location = (0.0, 0.0, 0.0)
ob_tower.lock_rotations_4d = False
ob_tower.empty_display_type = 'ARROWS'
ob_tower.lineart.crease_threshold = 0.0

# ---- collection membership
col_collection_1.objects.link(ob_tower)

# ---- scene / render settings (as saved in the file)
scene.frame_start = 1; scene.frame_end = 250; scene.frame_set(1)
scene.render.engine = 'BLENDER_EEVEE_NEXT'
scene.render.resolution_percentage = 50
scene.render.dither_intensity = 0.0
scene.cycles.use_denoising = False
scene.cycles.samples = 128
scene.cycles.sampling_pattern = 'TABULATED_SOBOL'
scene.cycles.light_sampling_threshold = 0.0
scene.cycles.use_adaptive_sampling = False
scene.cycles.use_light_tree = False
scene.cycles.blur_glossy = 0.0
scene.cycles.sample_clamp_indirect = 0.0
scene.view_settings.view_transform = 'Standard'
bpy.context.view_layer.update()

# ---- added for rendering (the .blend has no active camera and no usable light): camera, sun
cam_auto = bpy.data.cameras.new('AutoCamera')
cam_auto.lens = 50.0
cam_auto.sensor_width = 36.0
cam_auto.clip_end = 1000.0
ob_auto_camera = bpy.data.objects.new('AutoCamera', cam_auto)
scene.collection.objects.link(ob_auto_camera)
ob_auto_camera.location = (12.7487, -15.2985, 15.4755)
ob_auto_camera.rotation_euler = (1.09748, -7.21219e-08, 0.694738)
scene.camera = ob_auto_camera
light_auto_sun = bpy.data.lights.new('AutoSun', 'SUN')
light_auto_sun.energy = 3.0
light_auto_sun.angle = 0.0523599
ob_auto_sun = bpy.data.objects.new('AutoSun', light_auto_sun)
scene.collection.objects.link(ob_auto_sun)
ob_auto_sun.rotation_euler = (0.872665, 0.174533, 0.523599)
bpy.context.view_layer.update()
